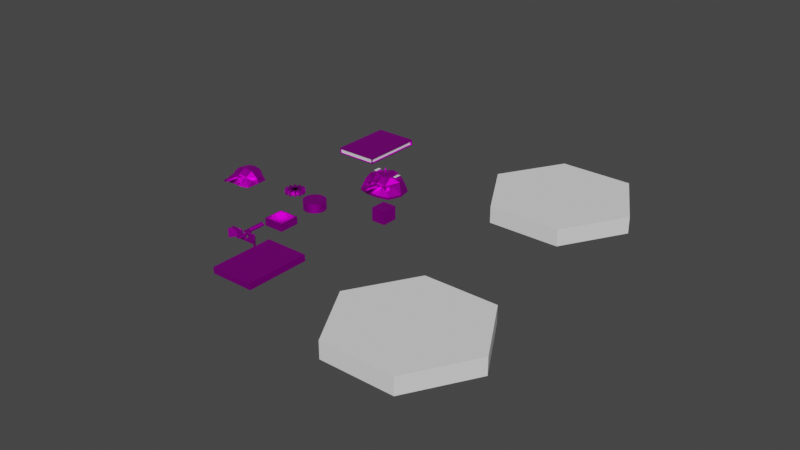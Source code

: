 # Source: Units.blend  (saved by Blender 2.92.15; exported with 4.5.12 LTS)
import bpy
from mathutils import Matrix  # noqa: F401  (used for matrix-valued properties, if any)

bpy.ops.wm.read_factory_settings(use_empty=True)
scene = bpy.context.scene
scene.name = 'Scene'

# ---- images (referenced by path relative to the original .blend; pixels are not part of the script)
import os
ASSET_DIR = os.environ.get("B2B_ASSET_DIR", "")  # directory of the original .blend (textures are referenced by path, not embedded)
HERE = os.path.dirname(os.path.abspath(__file__))  # packed textures are extracted next to this script under _unpacked/

def load_image(name, relpath, width, height, colorspace="sRGB"):
    """Load a texture the original file referenced (path relative to the .blend, or extracted next to this script)."""
    p = next((c for c in (os.path.join(HERE, relpath), os.path.join(ASSET_DIR, relpath)) if relpath and os.path.exists(c)), "")
    if p:
        img = bpy.data.images.load(p, check_existing=True)
        img.name = name
    else:  # same state as the original file: an image datablock whose file is absent (Cycles renders it pink)
        img = bpy.data.images.new(name, width, height)
        img.source = "FILE"
        img.filepath = "//" + (relpath or name)
    img.colorspace_settings.name = colorspace
    return img
img_paletteunits_png_001 = load_image('PaletteUnits.png.001', 'PaletteUnits.png', 1024, 1024, 'sRGB')

# ---- materials (node trees are filled in below, after node groups)
mat_unitframematerial = bpy.data.materials.new('UnitFrameMaterial')
mat_unitframematerial.use_transparent_shadow = False
mat_unitframematerial.diffuse_color = (0.504, 0.3763, 0.4939, 1.0)
mat_playercolor = bpy.data.materials.new('PlayerColor')
mat_playercolor.use_transparent_shadow = False

# ---- material node trees
mat_unitframematerial.use_nodes = True; mat_unitframematerial.node_tree.nodes.clear()
_N = mat_unitframematerial.node_tree.nodes; _L = mat_unitframematerial.node_tree.links
n0 = _N.new('ShaderNodeBsdfPrincipled'); n0.name = 'Principled BSDF'; n0.location = (10, 300)
n0.distribution = 'GGX'
n0.subsurface_method = 'BURLEY'
n0.inputs[1].default_value = 1.0
n0.inputs[3].default_value = 1.45
n0.inputs[27].default_value = (0.0, 0.0, 0.0, 1.0)
n0.inputs[28].default_value = 1.0
n1 = _N.new('ShaderNodeOutputMaterial'); n1.name = 'Material Output'; n1.location = (300, 300)
n2 = _N.new('ShaderNodeTexImage'); n2.name = 'Image Texture'; n2.location = (-288, 135)
n2.image = img_paletteunits_png_001
n2.interpolation = 'Closest'
_L.new(n0.outputs[0], n1.inputs[0])
_L.new(n2.outputs[0], n0.inputs[0])
n1.is_active_output = True
mat_playercolor.use_nodes = True; mat_playercolor.node_tree.nodes.clear()
_N = mat_playercolor.node_tree.nodes; _L = mat_playercolor.node_tree.links
n0 = _N.new('ShaderNodeBsdfPrincipled'); n0.name = 'Principled BSDF'; n0.location = (10, 300)
n0.distribution = 'GGX'
n0.subsurface_method = 'BURLEY'
n0.inputs[3].default_value = 1.45
n0.inputs[27].default_value = (0.0, 0.0, 0.0, 1.0)
n0.inputs[28].default_value = 1.0
n1 = _N.new('ShaderNodeOutputMaterial'); n1.name = 'Material Output'; n1.location = (300, 300)
_L.new(n0.outputs[0], n1.inputs[0])
n1.is_active_output = True

# ---- world
world_world = bpy.data.worlds.new('World'); scene.world = world_world
world_world.use_nodes = True; world_world.node_tree.nodes.clear()
_N = world_world.node_tree.nodes; _L = world_world.node_tree.links
n0 = _N.new('ShaderNodeOutputWorld'); n0.name = 'World Output'; n0.location = (300, 300)
n1 = _N.new('ShaderNodeBackground'); n1.name = 'Background'; n1.location = (10, 300)
n1.inputs[0].default_value = (0.05088, 0.05088, 0.05088, 1.0)
_L.new(n1.outputs[0], n0.inputs[0])
n0.is_active_output = True
world_world.color = (0.05088, 0.05088, 0.05088)
world_world.use_sun_shadow = False
world_world.sun_shadow_jitter_overblur = 0.0

# ---- meshes
me_cube = bpy.data.meshes.new('Cube')
me_cube.from_pydata([(-0.1427, -0.142, 0.0), (-0.1285, -0.1259, 0.1073), (-0.1427, 0.142, 0.0), (-0.1285, 0.1259, 0.1073), (0.1427, -0.142, 0.0), (0.1285, -0.1259, 0.1073), (0.1427, 0.142, 0.0), (0.1285, 0.1259, 0.1073), (-0.1427, -0.142, 0.1073), (-0.1427, 0.142, 0.1073), (0.1427, 0.142, 0.1073), (0.1427, -0.142, 0.1073), (-0.1285, -0.1259, 0.02468), (-0.1285, 0.1259, 0.02468), (0.1285, 0.1259, 0.02468), (0.1285, -0.1259, 0.02468)], [], [(0, 8, 9, 2), (2, 9, 10, 6), (6, 10, 11, 4), (4, 11, 8, 0), (2, 6, 4, 0), (1, 5, 15, 12), (1, 3, 9, 8), (3, 7, 10, 9), (7, 5, 11, 10), (5, 1, 8, 11), (14, 13, 12, 15), (7, 3, 13, 14), (5, 7, 14, 15), (3, 1, 12, 13)])
_uv = me_cube.uv_layers.new(name='UVMap')
_uv.uv.foreach_set('vector', [0.3197, 0.9079, 0.3176, 0.9079, 0.3176, 0.9165, 0.3197, 0.9165, 0.3176, 0.9208, 0.3176, 0.9187, 0.309, 0.9187, 0.309, 0.9208, 0.3111, 0.91, 0.309, 0.91, 0.309, 0.9186, 0.3111, 0.9186, 0.3176, 0.91, 0.3176, 0.9079, 0.309, 0.9079, 0.309, 0.91, 0.3089, 0.9079, 0.3004, 0.9079, 0.3004, 0.9165, 0.3089, 0.9165, 0.3133, 0.9186, 0.3133, 0.91, 0.3111, 0.91, 0.3111, 0.9186, 0.309, 0.9229, 0.3176, 0.9229, 0.3176, 0.9208, 0.309, 0.9208, 0.3154, 0.9186, 0.3154, 0.91, 0.3133, 0.91, 0.3133, 0.9186, 0.309, 0.9251, 0.3176, 0.9251, 0.3176, 0.923, 0.309, 0.923, 0.3176, 0.9186, 0.3176, 0.91, 0.3155, 0.91, 0.3155, 0.9186, 0.3089, 0.9165, 0.3004, 0.9165, 0.3004, 0.9251, 0.3089, 0.9251, 0.3004, 0.9273, 0.3089, 0.9273, 0.3089, 0.9251, 0.3004, 0.9251, 0.3197, 0.9251, 0.3197, 0.9165, 0.3176, 0.9165, 0.3176, 0.9251, 0.309, 0.9273, 0.3176, 0.9273, 0.3176, 0.9251, 0.309, 0.9251])
me_cube.materials.append(mat_unitframematerial)
me_cube.use_remesh_fix_poles = True
me_cube.use_remesh_preserve_attributes = False
me_cube.use_mirror_vertex_groups = False
me_cube.update()
me_gear = bpy.data.meshes.new('Gear')
me_gear.from_pydata([(-0.1012, 0.007566, 0.0004301), (-0.1004, -0.005487, 0.0004301), (-0.09784, -0.01832, 0.0004301), (-0.09364, -0.0307, 0.0004301), (-0.05125, 0.007566, 0.0004301), (-0.05082, 0.00104, 0.0004301), (-0.04954, -0.005375, 0.0004301), (-0.04744, -0.01157, 0.0004301), (0.04832, 0.01409, 0.0004301), (0.04705, 0.02051, 0.0004301), (0.04495, 0.0267, 0.0004301), (0.1298, 0.0567, 0.0004301), (0.134, 0.0438, 0.0004301), (0.1369, 0.03056, 0.0004301), (-0.1012, 0.007566, 0.06043), (-0.1004, -0.005487, 0.06043), (-0.09784, -0.01832, 0.06043), (-0.09364, -0.0307, 0.06043), (-0.05125, 0.007566, 0.06043), (-0.05082, 0.00104, 0.06043), (-0.04954, -0.005375, 0.06043), (-0.04744, -0.01157, 0.06043), (0.04832, 0.01409, 0.06043), (0.04705, 0.02051, 0.06043), (0.04495, 0.0267, 0.06043), (0.1298, 0.0567, 0.06043), (0.134, 0.0438, 0.06043), (0.1369, 0.03056, 0.06043), (-0.08785, -0.04243, 0.0004301), (-0.08058, -0.05331, 0.0004301), (-0.07196, -0.06314, 0.0004301), (-0.06212, -0.07177, 0.0004301), (-0.04455, -0.01743, 0.0004301), (-0.04092, -0.02287, 0.0004301), (-0.0366, -0.02779, 0.0004301), (-0.03169, -0.0321, 0.0004301), (0.03842, 0.038, 0.0004301), (0.03411, 0.04292, 0.0004301), (0.02919, 0.04723, 0.0004301), (0.08772, 0.1157, 0.0004301), (0.09775, 0.1066, 0.0004301), (0.1068, 0.09653, 0.0004301), (-0.08785, -0.04243, 0.06043), (-0.08058, -0.05331, 0.06043), (-0.07196, -0.06314, 0.06043), (-0.06212, -0.07177, 0.06043), (-0.04455, -0.01743, 0.06043), (-0.04092, -0.02287, 0.06043), (-0.0366, -0.02779, 0.06043), (-0.03169, -0.0321, 0.06043), (0.03842, 0.038, 0.06043), (0.03411, 0.04292, 0.06043), (0.02919, 0.04723, 0.06043), (0.08772, 0.1157, 0.06043), (0.09775, 0.1066, 0.06043), (0.1068, 0.09653, 0.06043), (-0.05125, -0.07904, 0.0004301), (-0.03952, -0.08482, 0.0004301), (-0.02713, -0.08903, 0.0004301), (-0.0143, -0.09158, 0.0004301), (-0.02625, -0.03574, 0.0004301), (-0.02038, -0.03863, 0.0004301), (-0.01419, -0.04073, 0.0004301), (-0.007774, -0.04201, 0.0004301), (0.01789, 0.05376, 0.0004301), (0.01169, 0.05586, 0.0004301), (0.005278, 0.05714, 0.0004301), (0.02175, 0.1457, 0.0004301), (0.03499, 0.1428, 0.0004301), (0.04788, 0.1387, 0.0004301), (-0.05125, -0.07904, 0.06043), (-0.03952, -0.08482, 0.06043), (-0.02713, -0.08903, 0.06043), (-0.0143, -0.09158, 0.06043), (-0.02625, -0.03574, 0.06043), (-0.02038, -0.03863, 0.06043), (-0.01419, -0.04073, 0.06043), (-0.007774, -0.04201, 0.06043), (0.01789, 0.05376, 0.06043), (0.01169, 0.05586, 0.06043), (0.005278, 0.05714, 0.06043), (0.02175, 0.1457, 0.06043), (0.03499, 0.1428, 0.06043), (0.04788, 0.1387, 0.06043), (-0.001248, -0.09243, 0.0004301), (0.0118, -0.09158, 0.0004301), (0.02463, -0.08903, 0.0004301), (0.03702, -0.08482, 0.0004301), (-0.001248, -0.04243, 0.0004301), (0.005278, -0.04201, 0.0004301), (0.01169, -0.04073, 0.0004301), (0.01789, -0.03863, 0.0004301), (-0.007774, 0.05714, 0.0004301), (-0.01419, 0.05586, 0.0004301), (-0.02038, 0.05376, 0.0004301), (-0.05038, 0.1387, 0.0004301), (-0.03748, 0.1428, 0.0004301), (-0.02425, 0.1457, 0.0004301), (-0.001248, -0.09243, 0.06043), (0.0118, -0.09158, 0.06043), (0.02463, -0.08903, 0.06043), (0.03702, -0.08482, 0.06043), (-0.001248, -0.04243, 0.06043), (0.005278, -0.04201, 0.06043), (0.01169, -0.04073, 0.06043), (0.01789, -0.03863, 0.06043), (-0.007774, 0.05714, 0.06043), (-0.01419, 0.05586, 0.06043), (-0.02038, 0.05376, 0.06043), (-0.05038, 0.1387, 0.06043), (-0.03748, 0.1428, 0.06043), (-0.02425, 0.1457, 0.06043), (0.04875, -0.07904, 0.0004301), (0.05963, -0.07177, 0.0004301), (0.06946, -0.06314, 0.0004301), (0.07809, -0.05331, 0.0004301), (0.02375, -0.03574, 0.0004301), (0.02919, -0.0321, 0.0004301), (0.03411, -0.02779, 0.0004301), (0.03842, -0.02287, 0.0004301), (-0.03169, 0.04723, 0.0004301), (-0.0366, 0.04292, 0.0004301), (-0.04092, 0.038, 0.0004301), (-0.1093, 0.09653, 0.0004301), (-0.1002, 0.1066, 0.0004301), (-0.09021, 0.1157, 0.0004301), (0.04875, -0.07904, 0.06043), (0.05963, -0.07177, 0.06043), (0.06946, -0.06314, 0.06043), (0.07809, -0.05331, 0.06043), (0.02375, -0.03574, 0.06043), (0.02919, -0.0321, 0.06043), (0.03411, -0.02779, 0.06043), (0.03842, -0.02287, 0.06043), (-0.03169, 0.04723, 0.06043), (-0.0366, 0.04292, 0.06043), (-0.04092, 0.038, 0.06043), (-0.1093, 0.09653, 0.06043), (-0.1002, 0.1066, 0.06043), (-0.09021, 0.1157, 0.06043), (0.08535, -0.04243, 0.0004301), (0.09114, -0.0307, 0.0004301), (0.09534, -0.01832, 0.0004301), (0.0979, -0.005487, 0.0004301), (0.04205, -0.01743, 0.0004301), (0.04495, -0.01157, 0.0004301), (0.04705, -0.005375, 0.0004301), (0.04832, 0.00104, 0.0004301), (-0.04744, 0.0267, 0.0004301), (-0.04954, 0.02051, 0.0004301), (-0.05082, 0.01409, 0.0004301), (-0.1393, 0.03056, 0.0004301), (-0.1365, 0.0438, 0.0004301), (-0.1323, 0.0567, 0.0004301), (0.08535, -0.04243, 0.06043), (0.09114, -0.0307, 0.06043), (0.09534, -0.01832, 0.06043), (0.0979, -0.005487, 0.06043), (0.04205, -0.01743, 0.06043), (0.04495, -0.01157, 0.06043), (0.04705, -0.005375, 0.06043), (0.04832, 0.00104, 0.06043), (-0.04744, 0.0267, 0.06043), (-0.04954, 0.02051, 0.06043), (-0.05082, 0.01409, 0.06043), (-0.1393, 0.03056, 0.06043), (-0.1365, 0.0438, 0.06043), (-0.1323, 0.0567, 0.06043), (0.09875, 0.007566, 0.0004301), (0.0979, 0.02062, 0.0004301), (0.09534, 0.03345, 0.0004301), (0.09114, 0.04583, 0.0004301), (0.04875, 0.007566, 0.0004301), (0.04832, 0.01409, 0.0004301), (0.04705, 0.02051, 0.0004301), (0.04495, 0.0267, 0.0004301), (-0.05082, 0.00104, 0.0004301), (-0.04954, -0.005375, 0.0004301), (-0.04744, -0.01157, 0.0004301), (-0.1323, -0.04157, 0.0004301), (-0.1365, -0.02867, 0.0004301), (-0.1393, -0.01543, 0.0004301), (0.09875, 0.007566, 0.06043), (0.0979, 0.02062, 0.06043), (0.09534, 0.03345, 0.06043), (0.09114, 0.04583, 0.06043), (0.04875, 0.007566, 0.06043), (0.04832, 0.01409, 0.06043), (0.04705, 0.02051, 0.06043), (0.04495, 0.0267, 0.06043), (-0.05082, 0.00104, 0.06043), (-0.04954, -0.005375, 0.06043), (-0.04744, -0.01157, 0.06043), (-0.1323, -0.04157, 0.06043), (-0.1365, -0.02867, 0.06043), (-0.1393, -0.01543, 0.06043), (0.08535, 0.05757, 0.0004301), (0.07809, 0.06844, 0.0004301), (0.06946, 0.07828, 0.0004301), (0.05963, 0.0869, 0.0004301), (0.04205, 0.03257, 0.0004301), (0.03842, 0.038, 0.0004301), (0.03411, 0.04292, 0.0004301), (0.02919, 0.04723, 0.0004301), (-0.04092, -0.02287, 0.0004301), (-0.0366, -0.02779, 0.0004301), (-0.03169, -0.0321, 0.0004301), (-0.09021, -0.1005, 0.0004301), (-0.1002, -0.09143, 0.0004301), (-0.1093, -0.0814, 0.0004301), (0.08535, 0.05757, 0.06043), (0.07809, 0.06844, 0.06043), (0.06946, 0.07828, 0.06043), (0.05963, 0.0869, 0.06043), (0.04205, 0.03257, 0.06043), (0.03842, 0.038, 0.06043), (0.03411, 0.04292, 0.06043), (0.02919, 0.04723, 0.06043), (-0.04092, -0.02287, 0.06043), (-0.0366, -0.02779, 0.06043), (-0.03169, -0.0321, 0.06043), (-0.09021, -0.1005, 0.06043), (-0.1002, -0.09143, 0.06043), (-0.1093, -0.0814, 0.06043), (0.04875, 0.09417, 0.0004301), (0.03702, 0.09995, 0.0004301), (0.02463, 0.1042, 0.0004301), (0.0118, 0.1067, 0.0004301), (0.02375, 0.05087, 0.0004301), (0.01789, 0.05376, 0.0004301), (0.01169, 0.05586, 0.0004301), (0.005278, 0.05714, 0.0004301), (-0.02038, -0.03863, 0.0004301), (-0.01419, -0.04073, 0.0004301), (-0.007774, -0.04201, 0.0004301), (-0.02425, -0.1305, 0.0004301), (-0.03748, -0.1277, 0.0004301), (-0.05038, -0.1235, 0.0004301), (0.04875, 0.09417, 0.06043), (0.03702, 0.09995, 0.06043), (0.02463, 0.1042, 0.06043), (0.0118, 0.1067, 0.06043), (0.02375, 0.05087, 0.06043), (0.01789, 0.05376, 0.06043), (0.01169, 0.05586, 0.06043), (0.005278, 0.05714, 0.06043), (-0.02038, -0.03863, 0.06043), (-0.01419, -0.04073, 0.06043), (-0.007774, -0.04201, 0.06043), (-0.02425, -0.1305, 0.06043), (-0.03748, -0.1277, 0.06043), (-0.05038, -0.1235, 0.06043), (-0.001248, 0.1076, 0.0004301), (-0.0143, 0.1067, 0.0004301), (-0.02713, 0.1042, 0.0004301), (-0.03952, 0.09995, 0.0004301), (-0.001248, 0.05757, 0.0004301), (-0.007774, 0.05714, 0.0004301), (-0.01419, 0.05586, 0.0004301), (-0.02038, 0.05376, 0.0004301), (0.005278, -0.04201, 0.0004301), (0.01169, -0.04073, 0.0004301), (0.01789, -0.03863, 0.0004301), (0.04788, -0.1235, 0.0004301), (0.03499, -0.1277, 0.0004301), (0.02175, -0.1305, 0.0004301), (-0.001248, 0.1076, 0.06043), (-0.0143, 0.1067, 0.06043), (-0.02713, 0.1042, 0.06043), (-0.03952, 0.09995, 0.06043), (-0.001248, 0.05757, 0.06043), (-0.007774, 0.05714, 0.06043), (-0.01419, 0.05586, 0.06043), (-0.02038, 0.05376, 0.06043), (0.005278, -0.04201, 0.06043), (0.01169, -0.04073, 0.06043), (0.01789, -0.03863, 0.06043), (0.04788, -0.1235, 0.06043), (0.03499, -0.1277, 0.06043), (0.02175, -0.1305, 0.06043), (-0.05125, 0.09417, 0.0004301), (-0.06212, 0.0869, 0.0004301), (-0.07196, 0.07828, 0.0004301), (-0.08058, 0.06844, 0.0004301), (-0.02625, 0.05087, 0.0004301), (-0.03169, 0.04723, 0.0004301), (-0.0366, 0.04292, 0.0004301), (-0.04092, 0.038, 0.0004301), (0.02919, -0.0321, 0.0004301), (0.03411, -0.02779, 0.0004301), (0.03842, -0.02287, 0.0004301), (0.1068, -0.0814, 0.0004301), (0.09775, -0.09143, 0.0004301), (0.08772, -0.1005, 0.0004301), (-0.05125, 0.09417, 0.06043), (-0.06212, 0.0869, 0.06043), (-0.07196, 0.07828, 0.06043), (-0.08058, 0.06844, 0.06043), (-0.02625, 0.05087, 0.06043), (-0.03169, 0.04723, 0.06043), (-0.0366, 0.04292, 0.06043), (-0.04092, 0.038, 0.06043), (0.02919, -0.0321, 0.06043), (0.03411, -0.02779, 0.06043), (0.03842, -0.02287, 0.06043), (0.1068, -0.0814, 0.06043), (0.09775, -0.09143, 0.06043), (0.08772, -0.1005, 0.06043), (-0.08785, 0.05757, 0.0004301), (-0.09364, 0.04583, 0.0004301), (-0.09784, 0.03345, 0.0004301), (-0.1004, 0.02062, 0.0004301), (-0.04455, 0.03257, 0.0004301), (-0.04744, 0.0267, 0.0004301), (-0.04954, 0.02051, 0.0004301), (-0.05082, 0.01409, 0.0004301), (0.04495, -0.01157, 0.0004301), (0.04705, -0.005375, 0.0004301), (0.04832, 0.00104, 0.0004301), (0.1369, -0.01543, 0.0004301), (0.134, -0.02867, 0.0004301), (0.1298, -0.04157, 0.0004301), (-0.08785, 0.05757, 0.06043), (-0.09364, 0.04583, 0.06043), (-0.09784, 0.03345, 0.06043), (-0.1004, 0.02062, 0.06043), (-0.04455, 0.03257, 0.06043), (-0.04744, 0.0267, 0.06043), (-0.04954, 0.02051, 0.06043), (-0.05082, 0.01409, 0.06043), (0.04495, -0.01157, 0.06043), (0.04705, -0.005375, 0.06043), (0.04832, 0.00104, 0.06043), (0.1369, -0.01543, 0.06043), (0.134, -0.02867, 0.06043), (0.1298, -0.04157, 0.06043)], [], [(4, 0, 1, 5), (5, 1, 2, 6), (6, 2, 3, 7), (8, 5, 6, 9), (9, 6, 7, 10), (11, 8, 9, 12), (12, 9, 10, 13), (14, 18, 19, 15), (15, 19, 20, 16), (16, 20, 21, 17), (19, 22, 23, 20), (20, 23, 24, 21), (22, 25, 26, 23), (23, 26, 27, 24), (18, 4, 5, 19), (19, 5, 8, 22), (22, 8, 11, 25), (25, 11, 12, 26), (26, 12, 13, 27), (27, 13, 10, 24), (24, 10, 7, 21), (32, 28, 29, 33), (33, 29, 30, 34), (34, 30, 31, 35), (36, 33, 34, 37), (37, 34, 35, 38), (39, 36, 37, 40), (40, 37, 38, 41), (42, 46, 47, 43), (43, 47, 48, 44), (44, 48, 49, 45), (47, 50, 51, 48), (48, 51, 52, 49), (50, 53, 54, 51), (51, 54, 55, 52), (46, 32, 33, 47), (47, 33, 36, 50), (50, 36, 39, 53), (53, 39, 40, 54), (54, 40, 41, 55), (55, 41, 38, 52), (52, 38, 35, 49), (3, 28, 32, 7), (7, 32, 46, 21), (21, 46, 42, 17), (60, 56, 57, 61), (61, 57, 58, 62), (62, 58, 59, 63), (64, 61, 62, 65), (65, 62, 63, 66), (67, 64, 65, 68), (68, 65, 66, 69), (70, 74, 75, 71), (71, 75, 76, 72), (72, 76, 77, 73), (75, 78, 79, 76), (76, 79, 80, 77), (78, 81, 82, 79), (79, 82, 83, 80), (74, 60, 61, 75), (75, 61, 64, 78), (78, 64, 67, 81), (81, 67, 68, 82), (82, 68, 69, 83), (83, 69, 66, 80), (80, 66, 63, 77), (31, 56, 60, 35), (35, 60, 74, 49), (49, 74, 70, 45), (88, 84, 85, 89), (89, 85, 86, 90), (90, 86, 87, 91), (92, 89, 90, 93), (93, 90, 91, 94), (95, 92, 93, 96), (96, 93, 94, 97), (98, 102, 103, 99), (99, 103, 104, 100), (100, 104, 105, 101), (103, 106, 107, 104), (104, 107, 108, 105), (106, 109, 110, 107), (107, 110, 111, 108), (102, 88, 89, 103), (103, 89, 92, 106), (106, 92, 95, 109), (109, 95, 96, 110), (110, 96, 97, 111), (111, 97, 94, 108), (108, 94, 91, 105), (59, 84, 88, 63), (63, 88, 102, 77), (77, 102, 98, 73), (116, 112, 113, 117), (117, 113, 114, 118), (118, 114, 115, 119), (120, 117, 118, 121), (121, 118, 119, 122), (123, 120, 121, 124), (124, 121, 122, 125), (126, 130, 131, 127), (127, 131, 132, 128), (128, 132, 133, 129), (131, 134, 135, 132), (132, 135, 136, 133), (134, 137, 138, 135), (135, 138, 139, 136), (130, 116, 117, 131), (131, 117, 120, 134), (134, 120, 123, 137), (137, 123, 124, 138), (138, 124, 125, 139), (139, 125, 122, 136), (136, 122, 119, 133), (87, 112, 116, 91), (91, 116, 130, 105), (105, 130, 126, 101), (144, 140, 141, 145), (145, 141, 142, 146), (146, 142, 143, 147), (148, 145, 146, 149), (149, 146, 147, 150), (151, 148, 149, 152), (152, 149, 150, 153), (154, 158, 159, 155), (155, 159, 160, 156), (156, 160, 161, 157), (159, 162, 163, 160), (160, 163, 164, 161), (162, 165, 166, 163), (163, 166, 167, 164), (158, 144, 145, 159), (159, 145, 148, 162), (162, 148, 151, 165), (165, 151, 152, 166), (166, 152, 153, 167), (167, 153, 150, 164), (164, 150, 147, 161), (115, 140, 144, 119), (119, 144, 158, 133), (133, 158, 154, 129), (172, 168, 169, 173), (173, 169, 170, 174), (174, 170, 171, 175), (176, 173, 174, 177), (177, 174, 175, 178), (179, 176, 177, 180), (180, 177, 178, 181), (182, 186, 187, 183), (183, 187, 188, 184), (184, 188, 189, 185), (187, 190, 191, 188), (188, 191, 192, 189), (190, 193, 194, 191), (191, 194, 195, 192), (186, 172, 173, 187), (187, 173, 176, 190), (190, 176, 179, 193), (193, 179, 180, 194), (194, 180, 181, 195), (195, 181, 178, 192), (192, 178, 175, 189), (143, 168, 172, 147), (147, 172, 186, 161), (161, 186, 182, 157), (200, 196, 197, 201), (201, 197, 198, 202), (202, 198, 199, 203), (204, 201, 202, 205), (205, 202, 203, 206), (207, 204, 205, 208), (208, 205, 206, 209), (210, 214, 215, 211), (211, 215, 216, 212), (212, 216, 217, 213), (215, 218, 219, 216), (216, 219, 220, 217), (218, 221, 222, 219), (219, 222, 223, 220), (214, 200, 201, 215), (215, 201, 204, 218), (218, 204, 207, 221), (221, 207, 208, 222), (222, 208, 209, 223), (223, 209, 206, 220), (220, 206, 203, 217), (171, 196, 200, 175), (175, 200, 214, 189), (189, 214, 210, 185), (228, 224, 225, 229), (229, 225, 226, 230), (230, 226, 227, 231), (232, 229, 230, 233), (233, 230, 231, 234), (235, 232, 233, 236), (236, 233, 234, 237), (238, 242, 243, 239), (239, 243, 244, 240), (240, 244, 245, 241), (243, 246, 247, 244), (244, 247, 248, 245), (246, 249, 250, 247), (247, 250, 251, 248), (242, 228, 229, 243), (243, 229, 232, 246), (246, 232, 235, 249), (249, 235, 236, 250), (250, 236, 237, 251), (251, 237, 234, 248), (248, 234, 231, 245), (199, 224, 228, 203), (203, 228, 242, 217), (217, 242, 238, 213), (256, 252, 253, 257), (257, 253, 254, 258), (258, 254, 255, 259), (260, 257, 258, 261), (261, 258, 259, 262), (263, 260, 261, 264), (264, 261, 262, 265), (266, 270, 271, 267), (267, 271, 272, 268), (268, 272, 273, 269), (271, 274, 275, 272), (272, 275, 276, 273), (274, 277, 278, 275), (275, 278, 279, 276), (270, 256, 257, 271), (271, 257, 260, 274), (274, 260, 263, 277), (277, 263, 264, 278), (278, 264, 265, 279), (279, 265, 262, 276), (276, 262, 259, 273), (227, 252, 256, 231), (231, 256, 270, 245), (245, 270, 266, 241), (284, 280, 281, 285), (285, 281, 282, 286), (286, 282, 283, 287), (288, 285, 286, 289), (289, 286, 287, 290), (291, 288, 289, 292), (292, 289, 290, 293), (294, 298, 299, 295), (295, 299, 300, 296), (296, 300, 301, 297), (299, 302, 303, 300), (300, 303, 304, 301), (302, 305, 306, 303), (303, 306, 307, 304), (298, 284, 285, 299), (299, 285, 288, 302), (302, 288, 291, 305), (305, 291, 292, 306), (306, 292, 293, 307), (307, 293, 290, 304), (304, 290, 287, 301), (255, 280, 284, 259), (259, 284, 298, 273), (273, 298, 294, 269), (312, 308, 309, 313), (313, 309, 310, 314), (314, 310, 311, 315), (316, 313, 314, 317), (317, 314, 315, 318), (319, 316, 317, 320), (320, 317, 318, 321), (322, 326, 327, 323), (323, 327, 328, 324), (324, 328, 329, 325), (327, 330, 331, 328), (328, 331, 332, 329), (330, 333, 334, 331), (331, 334, 335, 332), (326, 312, 313, 327), (327, 313, 316, 330), (330, 316, 319, 333), (333, 319, 320, 334), (334, 320, 321, 335), (335, 321, 318, 332), (332, 318, 315, 329), (283, 308, 312, 287), (287, 312, 326, 301), (301, 326, 322, 297), (311, 0, 4, 315), (315, 4, 18, 329), (329, 18, 14, 325)])
_uv = me_gear.uv_layers.new(name='UVMap')
_uv.uv.foreach_set('vector', [0.311, 0.9006, 0.311, 0.898, 0.3104, 0.898, 0.3105, 0.9006, 0.3104, 0.9006, 0.3104, 0.898, 0.3098, 0.898, 0.3098, 0.9007, 0.3124, 0.9006, 0.3124, 0.898, 0.3118, 0.898, 0.3118, 0.9006, 0.3518, 0.9167, 0.3518, 0.9114, 0.3515, 0.9114, 0.3516, 0.9167, 0.3235, 0.9399, 0.3289, 0.9399, 0.3289, 0.9397, 0.3235, 0.9397, 0.3457, 0.9222, 0.3457, 0.9169, 0.3451, 0.9169, 0.3452, 0.9222, 0.3235, 0.9338, 0.3288, 0.9338, 0.3288, 0.9332, 0.3235, 0.9332, 0.3117, 0.9006, 0.3117, 0.898, 0.3111, 0.898, 0.3111, 0.9006, 0.3083, 0.9007, 0.3083, 0.898, 0.3077, 0.898, 0.3077, 0.9007, 0.3077, 0.9007, 0.3076, 0.898, 0.3071, 0.898, 0.3071, 0.9007, 0.3517, 0.9005, 0.3517, 0.8951, 0.3515, 0.8951, 0.3515, 0.9005, 0.3072, 0.94, 0.3126, 0.94, 0.3126, 0.9397, 0.3072, 0.9398, 0.3458, 0.9331, 0.3458, 0.9277, 0.3452, 0.9277, 0.3452, 0.9331, 0.3398, 0.9338, 0.3451, 0.9337, 0.3451, 0.9331, 0.3398, 0.9332, 0.3515, 0.9222, 0.3515, 0.9168, 0.3512, 0.9168, 0.3513, 0.9222, 0.3125, 0.9116, 0.3071, 0.9116, 0.3071, 0.9169, 0.3125, 0.9169, 0.3287, 0.8952, 0.3233, 0.8953, 0.3233, 0.9006, 0.3287, 0.9006, 0.3235, 0.9352, 0.3288, 0.9352, 0.3288, 0.9346, 0.3235, 0.9346, 0.3471, 0.9331, 0.3471, 0.9277, 0.3465, 0.9277, 0.3466, 0.9331, 0.3233, 0.9115, 0.318, 0.9116, 0.318, 0.9169, 0.3233, 0.9169, 0.3287, 0.9061, 0.3234, 0.9061, 0.3234, 0.9114, 0.3287, 0.9114, 0.3097, 0.9007, 0.3097, 0.898, 0.3091, 0.898, 0.3091, 0.9007, 0.309, 0.9007, 0.309, 0.898, 0.3084, 0.898, 0.3084, 0.9007, 0.311, 0.8979, 0.311, 0.8953, 0.3104, 0.8953, 0.3104, 0.8979, 0.3398, 0.9392, 0.3451, 0.9392, 0.3451, 0.9389, 0.3398, 0.9389, 0.3512, 0.9222, 0.3511, 0.9168, 0.3509, 0.9168, 0.3509, 0.9222, 0.3398, 0.9358, 0.3451, 0.9358, 0.3451, 0.9352, 0.3398, 0.9352, 0.3491, 0.9168, 0.3491, 0.9114, 0.3485, 0.9114, 0.3485, 0.9168, 0.3104, 0.8979, 0.3103, 0.8953, 0.3098, 0.8953, 0.3098, 0.8979, 0.3124, 0.8979, 0.3124, 0.8953, 0.3118, 0.8953, 0.3118, 0.8979, 0.3117, 0.8979, 0.3117, 0.8953, 0.3111, 0.8953, 0.3111, 0.8979, 0.3398, 0.9388, 0.3451, 0.9388, 0.3451, 0.9386, 0.3398, 0.9386, 0.3508, 0.9222, 0.3508, 0.9168, 0.3506, 0.9168, 0.3506, 0.9222, 0.3235, 0.9372, 0.3288, 0.9372, 0.3288, 0.9366, 0.3235, 0.9366, 0.3499, 0.933, 0.3498, 0.9277, 0.3492, 0.9277, 0.3493, 0.933, 0.3344, 0.9385, 0.3397, 0.9385, 0.3397, 0.9383, 0.3344, 0.9383, 0.3342, 0.9169, 0.3288, 0.9169, 0.3289, 0.9223, 0.3342, 0.9223, 0.3395, 0.8952, 0.3342, 0.8952, 0.3342, 0.9005, 0.3395, 0.9005, 0.3505, 0.9276, 0.3505, 0.9223, 0.3499, 0.9223, 0.3499, 0.9276, 0.3181, 0.9386, 0.3234, 0.9386, 0.3234, 0.938, 0.3181, 0.938, 0.3179, 0.9224, 0.3126, 0.9224, 0.3126, 0.9278, 0.3179, 0.9278, 0.3234, 0.9224, 0.318, 0.9224, 0.318, 0.9278, 0.3234, 0.9277, 0.3083, 0.8953, 0.3077, 0.8953, 0.3077, 0.8979, 0.3083, 0.8979, 0.3518, 0.906, 0.3515, 0.906, 0.3515, 0.9113, 0.3518, 0.9113, 0.3076, 0.8953, 0.307, 0.8953, 0.3071, 0.898, 0.3076, 0.8979, 0.3097, 0.8979, 0.3097, 0.8953, 0.3091, 0.8953, 0.3091, 0.8979, 0.309, 0.8979, 0.309, 0.8953, 0.3084, 0.8953, 0.3084, 0.8979, 0.3112, 0.9332, 0.3112, 0.9306, 0.3106, 0.9306, 0.3106, 0.9332, 0.3289, 0.9382, 0.3343, 0.9382, 0.3343, 0.9379, 0.3289, 0.938, 0.3489, 0.9385, 0.3488, 0.9331, 0.3486, 0.9331, 0.3486, 0.9385, 0.3344, 0.9372, 0.3397, 0.9372, 0.3397, 0.9366, 0.3344, 0.9366, 0.3498, 0.9276, 0.3498, 0.9223, 0.3492, 0.9223, 0.3492, 0.9276, 0.3105, 0.9332, 0.3105, 0.9306, 0.3099, 0.9306, 0.3099, 0.9332, 0.3125, 0.9332, 0.3125, 0.9306, 0.3119, 0.9306, 0.312, 0.9332, 0.3119, 0.9332, 0.3119, 0.9306, 0.3113, 0.9306, 0.3113, 0.9332, 0.3072, 0.939, 0.3126, 0.939, 0.3126, 0.9387, 0.3072, 0.9387, 0.3508, 0.9059, 0.3507, 0.9006, 0.3505, 0.9006, 0.3505, 0.9059, 0.3289, 0.9365, 0.3343, 0.9365, 0.3343, 0.9359, 0.3289, 0.9359, 0.3485, 0.933, 0.3485, 0.9277, 0.3479, 0.9277, 0.3479, 0.933, 0.3072, 0.9393, 0.3126, 0.9393, 0.3126, 0.9391, 0.3072, 0.9391, 0.3234, 0.9278, 0.318, 0.9278, 0.3181, 0.9332, 0.3234, 0.9332, 0.345, 0.906, 0.3397, 0.906, 0.3397, 0.9114, 0.345, 0.9114, 0.3485, 0.9222, 0.3484, 0.9169, 0.3478, 0.9169, 0.3479, 0.9222, 0.3289, 0.9358, 0.3343, 0.9358, 0.3343, 0.9352, 0.3289, 0.9353, 0.345, 0.9169, 0.3397, 0.9169, 0.3397, 0.9222, 0.3451, 0.9222, 0.3342, 0.9278, 0.3289, 0.9278, 0.3289, 0.9331, 0.3343, 0.9331, 0.3085, 0.9306, 0.3079, 0.9306, 0.3079, 0.9332, 0.3085, 0.9332, 0.3512, 0.9277, 0.3509, 0.9277, 0.351, 0.933, 0.3512, 0.933, 0.3078, 0.9306, 0.3072, 0.9306, 0.3072, 0.9332, 0.3078, 0.9332, 0.3098, 0.9332, 0.3098, 0.9306, 0.3092, 0.9306, 0.3092, 0.9332, 0.3092, 0.9332, 0.3091, 0.9306, 0.3086, 0.9306, 0.3086, 0.9332, 0.3112, 0.9305, 0.3112, 0.9279, 0.3106, 0.9279, 0.3106, 0.9305, 0.3072, 0.9397, 0.3126, 0.9396, 0.3126, 0.9394, 0.3072, 0.9394, 0.3514, 0.9059, 0.3514, 0.9006, 0.3512, 0.9006, 0.3512, 0.9059, 0.3343, 0.9345, 0.3397, 0.9344, 0.3397, 0.9339, 0.3343, 0.9339, 0.3464, 0.9168, 0.3464, 0.9114, 0.3458, 0.9114, 0.3458, 0.9168, 0.3105, 0.9305, 0.3105, 0.9279, 0.3099, 0.9279, 0.3099, 0.9305, 0.3125, 0.9305, 0.3125, 0.9279, 0.3119, 0.9279, 0.3119, 0.9305, 0.3119, 0.9305, 0.3118, 0.9279, 0.3113, 0.9279, 0.3113, 0.9305, 0.3452, 0.9395, 0.3506, 0.9395, 0.3506, 0.9392, 0.3452, 0.9393, 0.3518, 0.9059, 0.3517, 0.9006, 0.3515, 0.9006, 0.3515, 0.9059, 0.3181, 0.9339, 0.3234, 0.9338, 0.3234, 0.9332, 0.3181, 0.9333, 0.3457, 0.9168, 0.3457, 0.9114, 0.3451, 0.9114, 0.3451, 0.9168, 0.3181, 0.94, 0.3234, 0.9399, 0.3234, 0.9397, 0.3181, 0.9397, 0.3504, 0.906, 0.3451, 0.906, 0.3451, 0.9114, 0.3504, 0.9113, 0.318, 0.9333, 0.3126, 0.9333, 0.3127, 0.9386, 0.318, 0.9386, 0.3458, 0.9276, 0.3457, 0.9223, 0.3452, 0.9223, 0.3452, 0.9276, 0.3289, 0.9338, 0.3343, 0.9338, 0.3343, 0.9332, 0.3289, 0.9332, 0.3504, 0.9006, 0.3451, 0.9006, 0.3451, 0.9059, 0.3504, 0.9059, 0.3125, 0.9333, 0.3072, 0.9333, 0.3072, 0.9387, 0.3126, 0.9386, 0.3085, 0.9279, 0.3079, 0.9279, 0.3079, 0.9305, 0.3085, 0.9305, 0.3515, 0.9277, 0.3513, 0.9277, 0.3513, 0.933, 0.3516, 0.933, 0.3078, 0.9279, 0.3072, 0.9279, 0.3072, 0.9305, 0.3078, 0.9305, 0.3098, 0.9305, 0.3098, 0.9279, 0.3092, 0.9279, 0.3092, 0.9305, 0.3091, 0.9305, 0.3091, 0.9279, 0.3085, 0.9279, 0.3086, 0.9305, 0.3111, 0.9061, 0.3111, 0.9034, 0.3105, 0.9035, 0.3105, 0.9061, 0.3398, 0.9395, 0.3451, 0.9395, 0.3451, 0.9393, 0.3398, 0.9393, 0.3515, 0.9276, 0.3515, 0.9223, 0.3513, 0.9223, 0.3513, 0.9276, 0.3181, 0.9345, 0.3234, 0.9345, 0.3234, 0.9339, 0.3181, 0.9339, 0.3464, 0.9276, 0.3464, 0.9223, 0.3458, 0.9223, 0.3459, 0.9276, 0.3104, 0.9061, 0.3104, 0.9035, 0.3098, 0.9035, 0.3098, 0.9061, 0.3124, 0.9061, 0.3124, 0.9034, 0.3118, 0.9034, 0.3118, 0.9061, 0.3117, 0.9061, 0.3117, 0.9034, 0.3111, 0.9034, 0.3112, 0.9061, 0.3289, 0.9396, 0.3343, 0.9396, 0.3343, 0.9393, 0.3289, 0.9393, 0.3515, 0.9168, 0.3515, 0.9114, 0.3512, 0.9114, 0.3512, 0.9168, 0.3289, 0.9345, 0.3343, 0.9345, 0.3343, 0.9339, 0.3289, 0.9339, 0.3471, 0.9168, 0.347, 0.9114, 0.3465, 0.9114, 0.3465, 0.9168, 0.3181, 0.9396, 0.3234, 0.9396, 0.3234, 0.9394, 0.3181, 0.9394, 0.3504, 0.8951, 0.345, 0.8952, 0.3451, 0.9005, 0.3504, 0.9005, 0.3451, 0.9277, 0.3397, 0.9277, 0.3398, 0.9331, 0.3451, 0.9331, 0.3471, 0.9276, 0.3471, 0.9223, 0.3465, 0.9223, 0.3465, 0.9276, 0.3181, 0.9352, 0.3234, 0.9352, 0.3234, 0.9346, 0.3181, 0.9346, 0.3397, 0.9277, 0.3343, 0.9278, 0.3343, 0.9331, 0.3397, 0.9331, 0.3451, 0.9223, 0.3397, 0.9223, 0.3397, 0.9277, 0.3451, 0.9276, 0.3083, 0.9035, 0.3078, 0.9035, 0.3078, 0.9061, 0.3084, 0.9061, 0.3512, 0.9223, 0.3509, 0.9223, 0.3509, 0.9276, 0.3512, 0.9276, 0.3077, 0.9035, 0.3071, 0.9035, 0.3071, 0.9061, 0.3077, 0.9061, 0.3097, 0.9061, 0.3097, 0.9035, 0.3091, 0.9035, 0.3091, 0.9061, 0.309, 0.9061, 0.309, 0.9035, 0.3084, 0.9035, 0.3084, 0.9061, 0.3111, 0.9034, 0.311, 0.9007, 0.3105, 0.9007, 0.3105, 0.9034, 0.3452, 0.9392, 0.3506, 0.9391, 0.3506, 0.9389, 0.3452, 0.9389, 0.3511, 0.9168, 0.3511, 0.9114, 0.3509, 0.9114, 0.3509, 0.9168, 0.3344, 0.9351, 0.3397, 0.9351, 0.3397, 0.9345, 0.3344, 0.9346, 0.3478, 0.9276, 0.3478, 0.9223, 0.3472, 0.9223, 0.3472, 0.9276, 0.3104, 0.9034, 0.3104, 0.9007, 0.3098, 0.9007, 0.3098, 0.9034, 0.3124, 0.9034, 0.3124, 0.9007, 0.3118, 0.9007, 0.3118, 0.9034, 0.3117, 0.9034, 0.3117, 0.9007, 0.3111, 0.9007, 0.3111, 0.9034, 0.3289, 0.9392, 0.3343, 0.9392, 0.3343, 0.939, 0.3289, 0.939, 0.3511, 0.9059, 0.3511, 0.9006, 0.3508, 0.9006, 0.3508, 0.9059, 0.3181, 0.9359, 0.3234, 0.9359, 0.3234, 0.9353, 0.3181, 0.9353, 0.3484, 0.9168, 0.3484, 0.9114, 0.3478, 0.9114, 0.3478, 0.9168, 0.3181, 0.9393, 0.3234, 0.9393, 0.3234, 0.939, 0.3181, 0.939, 0.3288, 0.9278, 0.3235, 0.9278, 0.3235, 0.9332, 0.3288, 0.9331, 0.345, 0.9114, 0.3397, 0.9115, 0.3397, 0.9168, 0.345, 0.9168, 0.3485, 0.9276, 0.3485, 0.9223, 0.3479, 0.9223, 0.3479, 0.9276, 0.3344, 0.9358, 0.3397, 0.9358, 0.3397, 0.9352, 0.3344, 0.9352, 0.3179, 0.9278, 0.3126, 0.9279, 0.3126, 0.9332, 0.318, 0.9332, 0.345, 0.9006, 0.3396, 0.9006, 0.3397, 0.9059, 0.345, 0.9059, 0.3083, 0.9007, 0.3077, 0.9008, 0.3078, 0.9034, 0.3083, 0.9034, 0.3509, 0.9277, 0.3506, 0.9277, 0.3506, 0.933, 0.3509, 0.933, 0.3077, 0.9008, 0.3071, 0.9008, 0.3071, 0.9034, 0.3077, 0.9034, 0.3097, 0.9034, 0.3097, 0.9007, 0.3091, 0.9007, 0.3091, 0.9034, 0.309, 0.9034, 0.309, 0.9007, 0.3084, 0.9007, 0.3084, 0.9034, 0.3165, 0.9006, 0.3165, 0.898, 0.3159, 0.898, 0.3159, 0.9006, 0.3452, 0.9388, 0.3506, 0.9388, 0.3506, 0.9386, 0.3452, 0.9386, 0.3509, 0.9276, 0.3508, 0.9223, 0.3506, 0.9223, 0.3506, 0.9276, 0.3235, 0.9365, 0.3288, 0.9365, 0.3288, 0.9359, 0.3235, 0.936, 0.3478, 0.9385, 0.3478, 0.9331, 0.3472, 0.9331, 0.3473, 0.9385, 0.3158, 0.9006, 0.3158, 0.898, 0.3152, 0.898, 0.3152, 0.9006, 0.3178, 0.9006, 0.3178, 0.898, 0.3172, 0.898, 0.3172, 0.9006, 0.3172, 0.9006, 0.3171, 0.898, 0.3166, 0.898, 0.3166, 0.9006, 0.3289, 0.9389, 0.3343, 0.9389, 0.3343, 0.9386, 0.3289, 0.9386, 0.3508, 0.9168, 0.3508, 0.9114, 0.3505, 0.9114, 0.3506, 0.9168, 0.3398, 0.9365, 0.3451, 0.9365, 0.3451, 0.9359, 0.3398, 0.9359, 0.3492, 0.933, 0.3492, 0.9277, 0.3486, 0.9277, 0.3486, 0.933, 0.3181, 0.9389, 0.3234, 0.9389, 0.3234, 0.9387, 0.3181, 0.9387, 0.3449, 0.8952, 0.3396, 0.8952, 0.3396, 0.9005, 0.345, 0.9005, 0.3396, 0.9223, 0.3343, 0.9223, 0.3343, 0.9277, 0.3397, 0.9277, 0.3498, 0.9222, 0.3498, 0.9168, 0.3492, 0.9169, 0.3492, 0.9222, 0.3289, 0.9372, 0.3343, 0.9372, 0.3343, 0.9366, 0.3289, 0.9366, 0.3396, 0.9169, 0.3343, 0.9169, 0.3343, 0.9223, 0.3396, 0.9222, 0.3342, 0.9223, 0.3289, 0.9224, 0.3289, 0.9277, 0.3342, 0.9277, 0.3137, 0.898, 0.3132, 0.898, 0.3132, 0.9006, 0.3138, 0.9006, 0.3502, 0.9331, 0.3499, 0.9331, 0.35, 0.9385, 0.3502, 0.9385, 0.3131, 0.898, 0.3125, 0.898, 0.3125, 0.9006, 0.3131, 0.9006, 0.3151, 0.9006, 0.3151, 0.898, 0.3145, 0.898, 0.3145, 0.9006, 0.3144, 0.9006, 0.3144, 0.898, 0.3138, 0.898, 0.3138, 0.9006, 0.3165, 0.8979, 0.3164, 0.8953, 0.3159, 0.8953, 0.3159, 0.8979, 0.3398, 0.9385, 0.3451, 0.9385, 0.3451, 0.9382, 0.3398, 0.9383, 0.3499, 0.9385, 0.3499, 0.9331, 0.3496, 0.9331, 0.3496, 0.9385, 0.3181, 0.9379, 0.3234, 0.9379, 0.3234, 0.9373, 0.3181, 0.9373, 0.3505, 0.9222, 0.3505, 0.9168, 0.3499, 0.9168, 0.3499, 0.9222, 0.3158, 0.8979, 0.3158, 0.8953, 0.3152, 0.8953, 0.3152, 0.8979, 0.3178, 0.8979, 0.3178, 0.8953, 0.3172, 0.8953, 0.3172, 0.8979, 0.3171, 0.8979, 0.3171, 0.8953, 0.3165, 0.8953, 0.3166, 0.8979, 0.3289, 0.9386, 0.3343, 0.9385, 0.3343, 0.9383, 0.3289, 0.9383, 0.3495, 0.9385, 0.3495, 0.9331, 0.3493, 0.9331, 0.3493, 0.9385, 0.3235, 0.9379, 0.3288, 0.9379, 0.3288, 0.9373, 0.3235, 0.9373, 0.3458, 0.9385, 0.3458, 0.9331, 0.3452, 0.9331, 0.3452, 0.9385, 0.3398, 0.9382, 0.3451, 0.9381, 0.3451, 0.9379, 0.3398, 0.9379, 0.3396, 0.9115, 0.3342, 0.9115, 0.3343, 0.9168, 0.3396, 0.9168, 0.3288, 0.9224, 0.3234, 0.9224, 0.3235, 0.9277, 0.3288, 0.9277, 0.3472, 0.9385, 0.3471, 0.9331, 0.3466, 0.9331, 0.3466, 0.9385, 0.3398, 0.9378, 0.3451, 0.9378, 0.3451, 0.9372, 0.3398, 0.9372, 0.3396, 0.906, 0.3342, 0.9061, 0.3342, 0.9114, 0.3396, 0.9114, 0.3395, 0.9006, 0.3342, 0.9006, 0.3342, 0.906, 0.3396, 0.9059, 0.3137, 0.8953, 0.3131, 0.8953, 0.3132, 0.8979, 0.3137, 0.8979, 0.3482, 0.9331, 0.3479, 0.9331, 0.3479, 0.9385, 0.3482, 0.9385, 0.3131, 0.8953, 0.3125, 0.8953, 0.3125, 0.8979, 0.3131, 0.8979, 0.3151, 0.8979, 0.3151, 0.8953, 0.3145, 0.8953, 0.3145, 0.8979, 0.3144, 0.8979, 0.3144, 0.8953, 0.3138, 0.8953, 0.3138, 0.8979, 0.3165, 0.906, 0.3165, 0.9034, 0.3159, 0.9034, 0.3159, 0.9061, 0.3235, 0.9382, 0.3288, 0.9382, 0.3288, 0.938, 0.3235, 0.938, 0.3485, 0.9385, 0.3485, 0.9331, 0.3483, 0.9331, 0.3483, 0.9385, 0.3344, 0.9379, 0.3397, 0.9378, 0.3397, 0.9372, 0.3344, 0.9373, 0.3465, 0.9385, 0.3465, 0.9331, 0.3459, 0.9331, 0.3459, 0.9385, 0.3158, 0.9061, 0.3158, 0.9034, 0.3152, 0.9034, 0.3152, 0.9061, 0.3179, 0.906, 0.3178, 0.9034, 0.3173, 0.9034, 0.3173, 0.906, 0.3172, 0.906, 0.3172, 0.9034, 0.3166, 0.9034, 0.3166, 0.906, 0.3344, 0.9382, 0.3397, 0.9382, 0.3397, 0.9379, 0.3344, 0.9379, 0.3492, 0.9385, 0.3492, 0.9331, 0.3489, 0.9331, 0.349, 0.9385, 0.3289, 0.9379, 0.3343, 0.9379, 0.3343, 0.9373, 0.3289, 0.9373, 0.3505, 0.933, 0.3505, 0.9277, 0.3499, 0.9277, 0.3499, 0.933, 0.3235, 0.9386, 0.3289, 0.9386, 0.3288, 0.9383, 0.3235, 0.9383, 0.3125, 0.9224, 0.3072, 0.9225, 0.3072, 0.9278, 0.3125, 0.9278, 0.3288, 0.9169, 0.3234, 0.917, 0.3234, 0.9223, 0.3288, 0.9223, 0.3505, 0.9168, 0.3504, 0.9114, 0.3499, 0.9114, 0.3499, 0.9168, 0.3398, 0.9372, 0.3451, 0.9371, 0.3451, 0.9365, 0.3398, 0.9366, 0.3342, 0.9115, 0.3288, 0.9115, 0.3288, 0.9168, 0.3342, 0.9168, 0.3341, 0.9061, 0.3288, 0.9061, 0.3288, 0.9114, 0.3342, 0.9114, 0.3138, 0.9034, 0.3132, 0.9034, 0.3132, 0.9061, 0.3138, 0.9061, 0.3505, 0.9331, 0.3503, 0.9331, 0.3503, 0.9385, 0.3506, 0.9385, 0.3131, 0.9034, 0.3125, 0.9034, 0.3125, 0.9061, 0.3131, 0.9061, 0.3151, 0.9061, 0.3151, 0.9034, 0.3145, 0.9034, 0.3146, 0.9061, 0.3145, 0.9061, 0.3144, 0.9034, 0.3139, 0.9034, 0.3139, 0.9061, 0.3165, 0.9033, 0.3165, 0.9007, 0.3159, 0.9007, 0.3159, 0.9033, 0.3127, 0.939, 0.318, 0.9389, 0.318, 0.9387, 0.3127, 0.9387, 0.3507, 0.9005, 0.3507, 0.8951, 0.3505, 0.8951, 0.3505, 0.9005, 0.3181, 0.9372, 0.3234, 0.9372, 0.3234, 0.9366, 0.3181, 0.9367, 0.3498, 0.9168, 0.3498, 0.9114, 0.3492, 0.9114, 0.3492, 0.9168, 0.3158, 0.9033, 0.3158, 0.9007, 0.3152, 0.9007, 0.3152, 0.9033, 0.3178, 0.9033, 0.3178, 0.9007, 0.3172, 0.9007, 0.3173, 0.9033, 0.3172, 0.9033, 0.3172, 0.9007, 0.3166, 0.9007, 0.3166, 0.9033, 0.3235, 0.9389, 0.3289, 0.9389, 0.3289, 0.9386, 0.3235, 0.9387, 0.3508, 0.9113, 0.3508, 0.906, 0.3505, 0.906, 0.3505, 0.9113, 0.3344, 0.9365, 0.3397, 0.9365, 0.3397, 0.9359, 0.3344, 0.9359, 0.3492, 0.9276, 0.3491, 0.9223, 0.3485, 0.9223, 0.3486, 0.9276, 0.3344, 0.9389, 0.3397, 0.9389, 0.3397, 0.9386, 0.3344, 0.9386, 0.3233, 0.917, 0.318, 0.917, 0.318, 0.9223, 0.3234, 0.9223, 0.3179, 0.917, 0.3126, 0.917, 0.3126, 0.9223, 0.3179, 0.9223, 0.3491, 0.9222, 0.3491, 0.9169, 0.3485, 0.9169, 0.3485, 0.9222, 0.3181, 0.9366, 0.3234, 0.9365, 0.3234, 0.936, 0.3181, 0.936, 0.3341, 0.9006, 0.3288, 0.9007, 0.3288, 0.906, 0.3341, 0.906, 0.3341, 0.8952, 0.3287, 0.8952, 0.3288, 0.9006, 0.3341, 0.9005, 0.3138, 0.9007, 0.3132, 0.9007, 0.3132, 0.9034, 0.3138, 0.9033, 0.3509, 0.9331, 0.3506, 0.9331, 0.3506, 0.9385, 0.3509, 0.9385, 0.3131, 0.9007, 0.3125, 0.9007, 0.3125, 0.9034, 0.3131, 0.9034, 0.3151, 0.9033, 0.3151, 0.9007, 0.3145, 0.9007, 0.3145, 0.9033, 0.3144, 0.9033, 0.3144, 0.9007, 0.3138, 0.9007, 0.3139, 0.9033, 0.3111, 0.9115, 0.3111, 0.9089, 0.3105, 0.9089, 0.3105, 0.9115, 0.3127, 0.9393, 0.318, 0.9393, 0.318, 0.939, 0.3127, 0.9391, 0.3511, 0.9005, 0.351, 0.8951, 0.3508, 0.8951, 0.3508, 0.9005, 0.3235, 0.9359, 0.3288, 0.9358, 0.3288, 0.9353, 0.3235, 0.9353, 0.3478, 0.933, 0.3478, 0.9277, 0.3472, 0.9277, 0.3472, 0.9331, 0.3104, 0.9115, 0.3104, 0.9089, 0.3098, 0.9089, 0.3098, 0.9115, 0.3125, 0.9115, 0.3124, 0.9089, 0.3118, 0.9089, 0.3119, 0.9115, 0.3118, 0.9115, 0.3118, 0.9089, 0.3112, 0.9089, 0.3112, 0.9115, 0.3235, 0.9393, 0.3289, 0.9392, 0.3289, 0.939, 0.3235, 0.939, 0.3511, 0.9113, 0.3511, 0.906, 0.3508, 0.906, 0.3509, 0.9113, 0.3398, 0.9351, 0.3451, 0.9351, 0.3451, 0.9345, 0.3398, 0.9345, 0.3478, 0.9222, 0.3478, 0.9169, 0.3472, 0.9169, 0.3472, 0.9222, 0.3344, 0.9392, 0.3397, 0.9392, 0.3397, 0.9389, 0.3344, 0.939, 0.3125, 0.917, 0.3071, 0.917, 0.3072, 0.9224, 0.3125, 0.9223, 0.3287, 0.9115, 0.3234, 0.9115, 0.3234, 0.9169, 0.3288, 0.9169, 0.3478, 0.9168, 0.3477, 0.9114, 0.3471, 0.9114, 0.3472, 0.9168, 0.3289, 0.9352, 0.3343, 0.9351, 0.3343, 0.9346, 0.3289, 0.9346, 0.3287, 0.9007, 0.3233, 0.9007, 0.3234, 0.906, 0.3287, 0.906, 0.3179, 0.9116, 0.3125, 0.9116, 0.3126, 0.9169, 0.3179, 0.9169, 0.3084, 0.9089, 0.3078, 0.9089, 0.3078, 0.9115, 0.3084, 0.9115, 0.3512, 0.9331, 0.351, 0.9331, 0.351, 0.9385, 0.3512, 0.9385, 0.3077, 0.9089, 0.3071, 0.9089, 0.3071, 0.9115, 0.3077, 0.9115, 0.3097, 0.9115, 0.3097, 0.9089, 0.3091, 0.9089, 0.3091, 0.9115, 0.3091, 0.9115, 0.309, 0.9089, 0.3085, 0.9089, 0.3085, 0.9115, 0.3111, 0.9088, 0.3111, 0.9062, 0.3105, 0.9062, 0.3105, 0.9088, 0.3127, 0.9396, 0.318, 0.9396, 0.318, 0.9394, 0.3127, 0.9394, 0.3514, 0.9005, 0.3514, 0.8951, 0.3511, 0.8951, 0.3512, 0.9005, 0.3398, 0.9344, 0.3451, 0.9344, 0.3451, 0.9338, 0.3398, 0.9339, 0.3471, 0.9222, 0.3471, 0.9169, 0.3465, 0.9169, 0.3465, 0.9222, 0.3104, 0.9088, 0.3104, 0.9062, 0.3098, 0.9062, 0.3098, 0.9088, 0.3124, 0.9088, 0.3124, 0.9062, 0.3118, 0.9062, 0.3118, 0.9088, 0.3118, 0.9088, 0.3117, 0.9062, 0.3112, 0.9062, 0.3112, 0.9088, 0.3235, 0.9396, 0.3289, 0.9396, 0.3289, 0.9393, 0.3235, 0.9394, 0.3515, 0.9113, 0.3514, 0.906, 0.3512, 0.906, 0.3512, 0.9113, 0.3235, 0.9345, 0.3288, 0.9345, 0.3288, 0.9339, 0.3235, 0.9339, 0.3465, 0.9331, 0.3464, 0.9277, 0.3459, 0.9277, 0.3459, 0.9331, 0.3344, 0.9396, 0.3397, 0.9395, 0.3397, 0.9393, 0.3344, 0.9393, 0.3233, 0.9061, 0.3179, 0.9061, 0.318, 0.9115, 0.3233, 0.9114, 0.3179, 0.9061, 0.3125, 0.9062, 0.3125, 0.9115, 0.3179, 0.9115, 0.3464, 0.9222, 0.3464, 0.9169, 0.3458, 0.9169, 0.3458, 0.9222, 0.3343, 0.9338, 0.3397, 0.9338, 0.3397, 0.9332, 0.3343, 0.9332, 0.3233, 0.9007, 0.3179, 0.9007, 0.3179, 0.906, 0.3233, 0.906, 0.3232, 0.8953, 0.3179, 0.8953, 0.3179, 0.9006, 0.3233, 0.9006, 0.3084, 0.9062, 0.3078, 0.9062, 0.3078, 0.9088, 0.3084, 0.9088, 0.3516, 0.9331, 0.3513, 0.9331, 0.3513, 0.9385, 0.3516, 0.9385, 0.3077, 0.9062, 0.3071, 0.9062, 0.3071, 0.9088, 0.3077, 0.9088, 0.3097, 0.9062, 0.3091, 0.9062, 0.3091, 0.9088, 0.3097, 0.9088, 0.318, 0.94, 0.318, 0.9397, 0.3127, 0.9397, 0.3127, 0.94, 0.309, 0.9062, 0.3084, 0.9062, 0.3085, 0.9088, 0.309, 0.9088])
me_gear.materials.append(mat_unitframematerial)
me_gear.use_remesh_fix_poles = True
me_gear.use_remesh_preserve_attributes = False
me_gear.use_mirror_vertex_groups = False
me_gear.update()
me_cube_005 = bpy.data.meshes.new('Cube.005')
me_cube_005.from_pydata([(-0.3046, -0.4506, 0.0), (-0.3046, -0.4569, 0.09007), (-0.3046, 0.4506, 0.0), (-0.3046, 0.4444, 0.09007), (0.3046, -0.4506, 0.0), (0.3046, -0.4569, 0.09007), (0.3046, 0.4506, 0.0), (0.3046, 0.4444, 0.09007), (-0.3046, 0.1502, 0.0), (-0.3046, -0.1502, 0.0), (-0.3046, -0.1565, 0.09007), (-0.3046, 0.144, 0.09007), (0.3046, -0.1502, 0.0), (0.3046, 0.1502, 0.0), (0.3046, 0.144, 0.09007), (0.3046, -0.1565, 0.09007), (0.0, 0.4506, 0.0), (0.0, 0.4444, 0.09007), (0.0, -0.4506, 0.0), (0.0, -0.4569, 0.09007), (0.0, 0.144, 0.09007), (0.0, -0.1565, 0.09007), (0.0, 0.1502, 0.0), (0.0, -0.1502, 0.0)], [], [(8, 11, 3, 2), (16, 17, 7, 6), (12, 15, 5, 4), (18, 19, 1, 0), (23, 12, 4, 18), (21, 10, 1, 19), (17, 3, 11, 20), (20, 11, 10, 21), (16, 6, 13, 22), (22, 13, 12, 23), (6, 7, 14, 13), (13, 14, 15, 12), (0, 1, 10, 9), (9, 10, 11, 8), (8, 22, 23, 9), (2, 16, 22, 8), (14, 20, 21, 15), (7, 17, 20, 14), (15, 21, 19, 5), (9, 23, 18, 0), (4, 5, 19, 18), (2, 3, 17, 16)])
_uv = me_cube_005.uv_layers.new(name='UVMap')
_uv.uv.foreach_set('vector', [0.3548, 0.9351, 0.3376, 0.9351, 0.3376, 0.9466, 0.3548, 0.9466, 0.3375, 0.9639, 0.3375, 0.9468, 0.3203, 0.9468, 0.3203, 0.9639, 0.3375, 0.9351, 0.3203, 0.9351, 0.3203, 0.9466, 0.3375, 0.9466, 0.3375, 0.912, 0.3375, 0.8949, 0.3203, 0.8949, 0.3203, 0.912, 0.3029, 0.9178, 0.2857, 0.9178, 0.2857, 0.9293, 0.3029, 0.9293, 0.3029, 0.9524, 0.2857, 0.9524, 0.2857, 0.9639, 0.3029, 0.9639, 0.3029, 0.9295, 0.2857, 0.9295, 0.2857, 0.941, 0.3029, 0.941, 0.3029, 0.941, 0.2857, 0.941, 0.2857, 0.9524, 0.3029, 0.9524, 0.3029, 0.8949, 0.2857, 0.8949, 0.2857, 0.9064, 0.3029, 0.9064, 0.3029, 0.9064, 0.2857, 0.9064, 0.2857, 0.9178, 0.3029, 0.9178, 0.3375, 0.9122, 0.3203, 0.9122, 0.3203, 0.9237, 0.3375, 0.9237, 0.3375, 0.9237, 0.3203, 0.9237, 0.3203, 0.9351, 0.3375, 0.9351, 0.3548, 0.9122, 0.3376, 0.9122, 0.3376, 0.9237, 0.3548, 0.9237, 0.3548, 0.9237, 0.3376, 0.9237, 0.3376, 0.9351, 0.3548, 0.9351, 0.3202, 0.9064, 0.3029, 0.9064, 0.3029, 0.9178, 0.3202, 0.9178, 0.3202, 0.8949, 0.3029, 0.8949, 0.3029, 0.9064, 0.3202, 0.9064, 0.3202, 0.941, 0.3029, 0.941, 0.3029, 0.9524, 0.3202, 0.9524, 0.3202, 0.9295, 0.3029, 0.9295, 0.3029, 0.941, 0.3202, 0.941, 0.3202, 0.9524, 0.3029, 0.9524, 0.3029, 0.9639, 0.3202, 0.9639, 0.3202, 0.9178, 0.3029, 0.9178, 0.3029, 0.9293, 0.3202, 0.9293, 0.3548, 0.912, 0.3548, 0.8949, 0.3375, 0.8949, 0.3375, 0.912, 0.3548, 0.9639, 0.3548, 0.9468, 0.3375, 0.9468, 0.3375, 0.9639])
me_cube_005.materials.append(mat_unitframematerial)
me_cube_005.use_remesh_fix_poles = True
me_cube_005.use_remesh_preserve_attributes = False
me_cube_005.use_mirror_vertex_groups = False
me_cube_005.update()
me_cube_008 = bpy.data.meshes.new('Cube.008')
me_cube_008.from_pydata([(-0.3046, -0.4563, 0.01387), (-0.3046, -0.4606, 0.0762), (-0.2879, 0.4308, 0.01667), (-0.2879, 0.4269, 0.0734), (0.3046, -0.4559, 0.01432), (0.3046, -0.4602, 0.07575), (0.3046, 0.4166, 0.01432), (0.3046, 0.4124, 0.07575), (-0.3046, 0.1316, 0.01387), (-0.3046, -0.1688, 0.01387), (-0.3046, -0.1751, 0.0762), (-0.3046, 0.1253, 0.0762), (0.3046, -0.1688, 0.01432), (0.3046, 0.1316, 0.01432), (0.3046, 0.1253, 0.07575), (0.3046, -0.1751, 0.07575), (0.0, 0.4308, 0.01667), (0.0, 0.4269, 0.0734), (0.0, -0.4702, 0.01344), (0.0, -0.4746, 0.07663), (0.0, 0.1253, 0.09007), (0.0, -0.1751, 0.09007), (0.0, 0.1316, 0.0), (0.0, -0.1688, 0.0), (0.2879, 0.4269, 0.0734), (0.2879, 0.4308, 0.01667), (0.3046, 0.1316, 0.0), (0.3046, -0.1751, 0.09007), (0.2911, -0.4746, 0.07663), (0.2911, -0.4702, 0.01344), (0.3046, -0.1688, 0.0), (0.3046, 0.1253, 0.09007), (0.2819, 0.1253, 0.07575), (0.2819, 0.1316, 0.01432), (0.2819, -0.1751, 0.07575), (0.2819, -0.1688, 0.01432), (0.2819, 0.4124, 0.07575), (0.2819, 0.4166, 0.01432), (0.2819, -0.4602, 0.07575), (0.2819, -0.4559, 0.01432), (-0.3046, 0.4128, 0.0762), (-0.3046, 0.4171, 0.01387), (0.0, 0.432, 0.0), (0.0, 0.4257, 0.09007), (0.3046, 0.4257, 0.09007), (0.3046, 0.432, 0.0), (0.0, 0.3938, 0.07111), (0.0, 0.3977, 0.01437), (-0.2879, 0.3938, 0.07111), (-0.2879, 0.3977, 0.01437), (0.2879, 0.3938, 0.07111), (0.2879, 0.3977, 0.01437), (-0.3046, -0.1688, 0.0), (-0.2911, -0.4702, 0.01344), (-0.2911, -0.4746, 0.07663), (-0.3046, 0.1253, 0.09007), (-0.3046, 0.4257, 0.09007), (-0.3046, 0.432, 0.0), (-0.3046, 0.1316, 0.0), (-0.3046, -0.1751, 0.09007), (-0.2909, -0.1751, 0.0762), (-0.2909, -0.1688, 0.01387), (-0.2909, 0.1253, 0.0762), (-0.2909, 0.1316, 0.01387), (-0.2909, -0.4563, 0.01387), (-0.2909, -0.4606, 0.0762), (-0.2909, 0.4128, 0.0762), (-0.2909, 0.4171, 0.01387), (-0.3046, -0.4693, 0.0), (-0.3046, -0.4755, 0.09007), (0.3046, -0.4755, 0.09007), (0.3046, -0.4693, 0.0), (0.0, -0.4693, 0.0), (0.0, -0.4755, 0.09007), (0.0, -0.4611, 0.07756), (0.0, -0.4568, 0.01438), (-0.2911, -0.4568, 0.01438), (-0.2911, -0.4611, 0.07756), (0.2911, -0.4611, 0.07756), (0.2911, -0.4568, 0.01438)], [], [(11, 40, 66, 62), (17, 24, 50, 46), (5, 4, 39, 38), (19, 54, 77, 74), (23, 30, 71, 72), (21, 59, 69, 73), (43, 56, 55, 20), (20, 55, 59, 21), (42, 45, 26, 22), (22, 26, 30, 23), (12, 13, 33, 35), (14, 15, 34, 32), (41, 8, 63, 67), (1, 10, 60, 65), (58, 22, 23, 52), (57, 42, 22, 58), (31, 20, 21, 27), (44, 43, 20, 31), (27, 21, 73, 70), (52, 23, 72, 68), (28, 19, 74, 78), (25, 16, 47, 51), (7, 6, 45, 44), (6, 13, 26, 45), (5, 15, 27, 70), (4, 5, 70, 71), (12, 4, 71, 30), (13, 12, 30, 26), (14, 7, 44, 31), (15, 14, 31, 27), (35, 34, 38, 39), (37, 36, 32, 33), (33, 32, 34, 35), (13, 6, 37, 33), (7, 14, 32, 36), (4, 12, 35, 39), (15, 5, 38, 34), (6, 7, 36, 37), (3, 2, 57, 56), (2, 16, 42, 57), (24, 17, 43, 44), (25, 24, 44, 45), (16, 25, 45, 42), (17, 3, 56, 43), (47, 46, 50, 51), (49, 48, 46, 47), (2, 3, 48, 49), (3, 17, 46, 48), (24, 25, 51, 50), (16, 2, 49, 47), (0, 9, 52, 68), (1, 0, 68, 69), (40, 11, 55, 56), (41, 40, 56, 57), (8, 41, 57, 58), (9, 8, 58, 52), (10, 1, 69, 59), (11, 10, 59, 55), (63, 62, 66, 67), (64, 65, 60, 61), (61, 60, 62, 63), (9, 0, 64, 61), (10, 11, 62, 60), (8, 9, 61, 63), (40, 41, 67, 66), (0, 1, 65, 64), (53, 54, 69, 68), (28, 29, 71, 70), (29, 18, 72, 71), (54, 19, 73, 69), (18, 53, 68, 72), (19, 28, 70, 73), (75, 74, 77, 76), (79, 78, 74, 75), (29, 28, 78, 79), (53, 18, 75, 76), (18, 29, 79, 75), (54, 53, 76, 77)])
me_cube_008.polygons.foreach_set('material_index', [0, 0, 0, 0, 0, 0, 0, 0, 0, 0, 0, 0, 0, 0, 0, 0, 0, 0, 0, 0, 0, 0, 0, 0, 0, 0, 0, 0, 0, 0, 1, 1, 1, 0, 0, 0, 0, 0, 0, 0, 0, 0, 0, 0, 1, 1, 0, 0, 0, 0, 0, 0, 0, 0, 0, 0, 0, 0, 1, 1, 1, 0, 0, 0, 0, 0, 0, 0, 0, 0, 0, 0, 1, 1, 0, 0, 0, 0])
_uv = me_cube_008.uv_layers.new(name='UVMap')
_uv.uv.foreach_set('vector', [0.3403, 0.9351, 0.3403, 0.9461, 0.3403, 0.9461, 0.3403, 0.9351, 0.3375, 0.9499, 0.3213, 0.9499, 0.3213, 0.9499, 0.3375, 0.9499, 0.323, 0.9461, 0.3347, 0.9461, 0.3347, 0.9461, 0.323, 0.9461, 0.3375, 0.8974, 0.3211, 0.8974, 0.3211, 0.8974, 0.3375, 0.8974, 0.3029, 0.9178, 0.2857, 0.9178, 0.2857, 0.9293, 0.3029, 0.9293, 0.3029, 0.9524, 0.2857, 0.9524, 0.2857, 0.9639, 0.3029, 0.9639, 0.3029, 0.9295, 0.2857, 0.9295, 0.2857, 0.941, 0.3029, 0.941, 0.3029, 0.941, 0.2857, 0.941, 0.2857, 0.9524, 0.3029, 0.9524, 0.3029, 0.8949, 0.2857, 0.8949, 0.2857, 0.9064, 0.3029, 0.9064, 0.3029, 0.9064, 0.2857, 0.9064, 0.2857, 0.9178, 0.3029, 0.9178, 0.3347, 0.9351, 0.3347, 0.9236, 0.3347, 0.9236, 0.3347, 0.9351, 0.323, 0.9237, 0.323, 0.9352, 0.323, 0.9352, 0.323, 0.9237, 0.3521, 0.9461, 0.3521, 0.9352, 0.3521, 0.9352, 0.3521, 0.9461, 0.3403, 0.9127, 0.3403, 0.9236, 0.3403, 0.9236, 0.3403, 0.9127, 0.3202, 0.9064, 0.3029, 0.9064, 0.3029, 0.9178, 0.3202, 0.9178, 0.3202, 0.8949, 0.3029, 0.8949, 0.3029, 0.9064, 0.3202, 0.9064, 0.3202, 0.941, 0.3029, 0.941, 0.3029, 0.9524, 0.3202, 0.9524, 0.3202, 0.9295, 0.3029, 0.9295, 0.3029, 0.941, 0.3202, 0.941, 0.3202, 0.9524, 0.3029, 0.9524, 0.3029, 0.9639, 0.3202, 0.9639, 0.3202, 0.9178, 0.3029, 0.9178, 0.3029, 0.9293, 0.3202, 0.9293, 0.354, 0.8974, 0.3375, 0.8974, 0.3375, 0.8974, 0.354, 0.8974, 0.3213, 0.9607, 0.3375, 0.9607, 0.3375, 0.9607, 0.3213, 0.9607, 0.323, 0.9127, 0.3347, 0.9127, 0.3375, 0.9122, 0.3203, 0.9122, 0.3347, 0.9127, 0.3347, 0.9236, 0.3375, 0.9237, 0.3375, 0.9122, 0.323, 0.9461, 0.323, 0.9352, 0.3203, 0.9351, 0.3203, 0.9466, 0.3347, 0.9461, 0.323, 0.9461, 0.3203, 0.9466, 0.3375, 0.9466, 0.3347, 0.9351, 0.3347, 0.9461, 0.3375, 0.9466, 0.3375, 0.9351, 0.3347, 0.9236, 0.3347, 0.9351, 0.3375, 0.9351, 0.3375, 0.9237, 0.323, 0.9237, 0.323, 0.9127, 0.3203, 0.9122, 0.3203, 0.9237, 0.323, 0.9352, 0.323, 0.9237, 0.3203, 0.9237, 0.3203, 0.9351, 0.07891, 0.8278, 0.06721, 0.8279, 0.06721, 0.8388, 0.07891, 0.8388, 0.07891, 0.8054, 0.06721, 0.8054, 0.06721, 0.8164, 0.07891, 0.8163, 0.07891, 0.8163, 0.06721, 0.8164, 0.06721, 0.8279, 0.07891, 0.8278, 0.3347, 0.9236, 0.3347, 0.9127, 0.3347, 0.9127, 0.3347, 0.9236, 0.323, 0.9127, 0.323, 0.9237, 0.323, 0.9237, 0.323, 0.9127, 0.3347, 0.9461, 0.3347, 0.9351, 0.3347, 0.9351, 0.3347, 0.9461, 0.323, 0.9352, 0.323, 0.9461, 0.323, 0.9461, 0.323, 0.9352, 0.3347, 0.9127, 0.323, 0.9127, 0.323, 0.9127, 0.3347, 0.9127, 0.3538, 0.9499, 0.3538, 0.9607, 0.3548, 0.9639, 0.3548, 0.9468, 0.3538, 0.9607, 0.3375, 0.9607, 0.3375, 0.9639, 0.3548, 0.9639, 0.3213, 0.9499, 0.3375, 0.9499, 0.3375, 0.9468, 0.3203, 0.9468, 0.3213, 0.9607, 0.3213, 0.9499, 0.3203, 0.9468, 0.3203, 0.9639, 0.3375, 0.9607, 0.3213, 0.9607, 0.3203, 0.9639, 0.3375, 0.9639, 0.3375, 0.9499, 0.3538, 0.9499, 0.3548, 0.9468, 0.3375, 0.9468, 0.07965, 0.8308, 0.07965, 0.82, 0.06336, 0.82, 0.06336, 0.8308, 0.09593, 0.8308, 0.09593, 0.82, 0.07965, 0.82, 0.07965, 0.8308, 0.3538, 0.9607, 0.3538, 0.9499, 0.3538, 0.9499, 0.3538, 0.9607, 0.3538, 0.9499, 0.3375, 0.9499, 0.3375, 0.9499, 0.3538, 0.9499, 0.3213, 0.9499, 0.3213, 0.9607, 0.3213, 0.9607, 0.3213, 0.9499, 0.3375, 0.9607, 0.3538, 0.9607, 0.3538, 0.9607, 0.3375, 0.9607, 0.3521, 0.9127, 0.3521, 0.9237, 0.3548, 0.9237, 0.3548, 0.9122, 0.3403, 0.9127, 0.3521, 0.9127, 0.3548, 0.9122, 0.3376, 0.9122, 0.3403, 0.9461, 0.3403, 0.9351, 0.3376, 0.9351, 0.3376, 0.9466, 0.3521, 0.9461, 0.3403, 0.9461, 0.3376, 0.9466, 0.3548, 0.9466, 0.3521, 0.9352, 0.3521, 0.9461, 0.3548, 0.9466, 0.3548, 0.9351, 0.3521, 0.9237, 0.3521, 0.9352, 0.3548, 0.9351, 0.3548, 0.9237, 0.3403, 0.9236, 0.3403, 0.9127, 0.3376, 0.9122, 0.3376, 0.9237, 0.3403, 0.9351, 0.3403, 0.9236, 0.3376, 0.9237, 0.3376, 0.9351, 0.09423, 0.8052, 0.08236, 0.8051, 0.08236, 0.8161, 0.09423, 0.8161, 0.09423, 0.7827, 0.08236, 0.7827, 0.08236, 0.7936, 0.09423, 0.7937, 0.09423, 0.7937, 0.08236, 0.7936, 0.08236, 0.8051, 0.09423, 0.8052, 0.3521, 0.9237, 0.3521, 0.9127, 0.3521, 0.9127, 0.3521, 0.9237, 0.3403, 0.9236, 0.3403, 0.9351, 0.3403, 0.9351, 0.3403, 0.9236, 0.3521, 0.9352, 0.3521, 0.9237, 0.3521, 0.9237, 0.3521, 0.9352, 0.3403, 0.9461, 0.3521, 0.9461, 0.3521, 0.9461, 0.3403, 0.9461, 0.3521, 0.9127, 0.3403, 0.9127, 0.3403, 0.9127, 0.3521, 0.9127, 0.3211, 0.9095, 0.3211, 0.8974, 0.3203, 0.8949, 0.3203, 0.912, 0.354, 0.8974, 0.354, 0.9095, 0.3548, 0.912, 0.3548, 0.8949, 0.354, 0.9095, 0.3375, 0.9095, 0.3375, 0.912, 0.3548, 0.912, 0.3211, 0.8974, 0.3375, 0.8974, 0.3375, 0.8949, 0.3203, 0.8949, 0.3375, 0.9095, 0.3211, 0.9095, 0.3203, 0.912, 0.3375, 0.912, 0.3375, 0.8974, 0.354, 0.8974, 0.3548, 0.8949, 0.3375, 0.8949, 0.07965, 0.8208, 0.07965, 0.8087, 0.06318, 0.8087, 0.06318, 0.8208, 0.09611, 0.8208, 0.09611, 0.8087, 0.07965, 0.8087, 0.07965, 0.8208, 0.354, 0.9095, 0.354, 0.8974, 0.354, 0.8974, 0.354, 0.9095, 0.3211, 0.9095, 0.3375, 0.9095, 0.3375, 0.9095, 0.3211, 0.9095, 0.3375, 0.9095, 0.354, 0.9095, 0.354, 0.9095, 0.3375, 0.9095, 0.3211, 0.8974, 0.3211, 0.9095, 0.3211, 0.9095, 0.3211, 0.8974])
me_cube_008.materials.append(mat_unitframematerial)
me_cube_008.materials.append(mat_playercolor)
me_cube_008.use_remesh_fix_poles = True
me_cube_008.use_remesh_preserve_attributes = False
me_cube_008.use_mirror_vertex_groups = False
me_cube_008.update()
me_cube_001 = bpy.data.meshes.new('Cube.001')
me_cube_001.from_pydata([(-0.267, -0.03739, 0.003609), (-0.267, -0.03739, 0.0392), (-0.267, -0.01382, 0.003609), (-0.267, -0.01382, 0.0392), (0.06899, -0.03739, 0.003609), (0.06899, -0.03739, 0.0392), (0.06899, -0.01382, 0.003609), (0.06899, -0.01382, 0.0392), (-0.043, -0.01382, 0.003609), (-0.155, -0.01382, 0.003609), (-0.1126, -0.02009, 0.0392), (-0.08542, -0.02009, 0.0392), (-0.155, -0.03739, 0.003609), (-0.043, -0.03739, 0.003609), (-0.08542, -0.03112, 0.0392), (-0.1126, -0.03112, 0.0392), (-0.267, -0.03739, 0.1286), (-0.267, -0.01382, 0.1286), (-0.155, -0.03739, 0.1286), (-0.155, -0.01382, 0.1286), (-0.043, -0.01382, 0.1325), (0.06899, -0.01382, 0.1325), (0.06899, -0.03739, 0.1325), (-0.043, -0.03739, 0.1325), (-0.155, -0.01382, 0.0392), (-0.043, -0.01382, 0.0392), (-0.043, -0.03739, 0.0392), (-0.155, -0.03739, 0.0392), (-0.1126, -0.02009, 0.06354), (-0.08542, -0.02009, 0.06354), (-0.08542, -0.03112, 0.06354), (-0.1126, -0.03112, 0.06354), (-0.1126, -0.02009, 0.07871), (-0.08542, -0.02009, 0.07871), (-0.08542, -0.03112, 0.07871), (-0.1126, -0.03112, 0.07871), (-0.1126, -0.02009, 0.1045), (-0.08542, -0.02009, 0.1045), (-0.08542, -0.03112, 0.1045), (-0.1126, -0.03112, 0.1045), (-0.1126, 0.06934, 0.07871), (-0.08542, 0.06934, 0.07871), (-0.1126, 0.06934, 0.1045), (-0.08542, 0.06934, 0.1045), (-0.08542, -0.1489, 0.07871), (-0.1126, -0.1489, 0.07871), (-0.08542, -0.1489, 0.1045), (-0.1126, -0.1489, 0.1045), (-0.1126, -0.02009, 0.1263), (-0.08542, -0.02009, 0.1263), (-0.1126, 0.06934, 0.1263), (-0.08542, 0.06934, 0.1263), (-0.1308, 0.06934, 0.1045), (-0.1308, -0.02009, 0.1045), (-0.1308, 0.06934, 0.1263), (-0.1308, -0.02009, 0.1263), (-0.06653, -0.02009, 0.1045), (-0.06653, 0.06934, 0.1045), (-0.06653, -0.02009, 0.1263), (-0.06653, 0.06934, 0.1263), (-0.1126, 0.2685, 0.1045), (-0.08542, 0.2685, 0.1045), (-0.1126, 0.2685, 0.1263), (-0.08542, 0.2685, 0.1263), (-0.1308, 0.2685, 0.1263), (-0.1308, 0.2685, 0.1045), (-0.06653, 0.2685, 0.1263), (-0.06653, 0.2685, 0.1045), (-0.1126, 0.06934, 0.1422), (-0.08542, 0.06934, 0.1422), (-0.1126, 0.2685, 0.1422), (-0.08542, 0.2685, 0.1422), (-0.1126, 0.06934, 0.092), (-0.08542, 0.06934, 0.092), (-0.1126, 0.2685, 0.092), (-0.08542, 0.2685, 0.092), (-0.267, -0.1054, 0.1787), (-0.267, -0.08183, 0.1787), (-0.155, -0.1054, 0.1787), (-0.155, -0.08183, 0.1787), (-0.04091, -0.08001, 0.1718), (0.07108, -0.08001, 0.1718), (0.07108, -0.1036, 0.1718), (-0.04091, -0.1036, 0.1718), (-0.04091, -0.08001, 0.1718), (0.07108, -0.08001, 0.1718), (0.07108, -0.1036, 0.1718), (-0.04091, -0.1036, 0.1718), (-0.267, -0.01382, 0.003609), (-0.267, -0.03739, 0.003609), (-0.267, -0.03739, 0.0392), (-0.267, -0.01382, 0.0392), (-0.267, -0.03739, 0.1286), (-0.267, -0.01382, 0.1286), (-0.04091, -0.08001, 0.1718), (0.07108, -0.08001, 0.1718), (0.07108, -0.1036, 0.1718), (-0.04091, -0.1036, 0.1718), (-0.267, -0.01382, 0.003609), (-0.267, -0.03739, 0.003609), (-0.267, -0.03739, 0.0392), (-0.267, -0.01382, 0.0392), (-0.267, -0.03739, 0.1286), (-0.267, -0.01382, 0.1286), (-0.04091, -0.08001, 0.1718), (0.07108, -0.08001, 0.1718), (0.07108, -0.1036, 0.1718), (-0.04091, -0.1036, 0.1718), (-0.3234, -0.08075, 0.003609), (-0.3234, -0.1043, 0.003609), (-0.3234, -0.1043, 0.0392), (-0.3234, -0.08075, 0.0392), (-0.3234, -0.1043, 0.1286), (-0.3234, -0.08075, 0.1286), (0.1287, -0.08616, 0.0392), (0.1287, -0.08616, 0.003609), (0.1287, -0.1097, 0.003609), (0.1287, -0.1097, 0.0392), (0.1287, -0.08616, 0.1325), (0.1287, -0.1097, 0.1325)], [], [(3, 2, 88, 91), (8, 25, 7, 6), (21, 22, 119, 118), (12, 27, 1, 0), (8, 6, 4, 13), (87, 86, 96, 97), (25, 26, 23, 20), (14, 11, 29, 30), (2, 9, 12, 0), (9, 8, 13, 12), (4, 5, 26, 13), (13, 26, 27, 12), (2, 3, 24, 9), (9, 24, 25, 8), (17, 16, 76, 77), (1, 27, 18, 16), (24, 3, 17, 19), (27, 24, 19, 18), (20, 23, 83, 80), (26, 5, 22, 23), (7, 25, 20, 21), (6, 7, 114, 115), (10, 11, 25, 24), (14, 15, 27, 26), (11, 14, 26, 25), (15, 10, 24, 27), (28, 31, 35, 32), (11, 10, 28, 29), (10, 15, 31, 28), (15, 14, 30, 31), (35, 34, 44, 45), (31, 30, 34, 35), (30, 29, 33, 34), (29, 28, 32, 33), (37, 36, 39, 38), (34, 33, 37, 38), (42, 36, 53, 52), (32, 35, 39, 36), (41, 40, 42, 43), (32, 36, 42, 40), (33, 32, 40, 41), (37, 33, 41, 43), (45, 44, 46, 47), (34, 38, 46, 44), (39, 35, 45, 47), (38, 39, 47, 46), (48, 49, 51, 50), (36, 37, 49, 48), (52, 54, 64, 65), (51, 49, 58, 59), (52, 53, 55, 54), (57, 43, 61, 67), (48, 50, 54, 55), (36, 48, 55, 53), (56, 57, 59, 58), (42, 52, 65, 60), (37, 43, 57, 56), (49, 37, 56, 58), (61, 60, 62, 63), (62, 60, 65, 64), (61, 63, 66, 67), (60, 61, 75, 74), (54, 50, 62, 64), (51, 63, 71, 69), (51, 59, 66, 63), (59, 57, 67, 66), (68, 69, 71, 70), (63, 62, 70, 71), (50, 51, 69, 68), (62, 50, 68, 70), (73, 72, 74, 75), (43, 42, 72, 73), (42, 60, 74, 72), (61, 43, 73, 75), (79, 77, 76, 78), (18, 19, 79, 78), (16, 18, 78, 76), (19, 17, 77, 79), (83, 82, 86, 87), (22, 21, 81, 82), (23, 22, 82, 83), (21, 20, 80, 81), (17, 3, 91, 93), (81, 80, 84, 85), (80, 83, 87, 84), (82, 81, 85, 86), (89, 90, 100, 99), (92, 93, 103, 102), (95, 94, 104, 105), (2, 0, 89, 88), (84, 87, 97, 94), (85, 84, 94, 95), (16, 17, 93, 92), (0, 1, 90, 89), (1, 16, 92, 90), (86, 85, 95, 96), (103, 101, 111, 113), (99, 100, 110, 109), (105, 104, 107, 106), (96, 95, 105, 106), (90, 92, 102, 100), (97, 96, 106, 107), (93, 91, 101, 103), (91, 88, 98, 101), (94, 97, 107, 104), (88, 89, 99, 98), (109, 110, 111, 108), (111, 110, 112, 113), (102, 103, 113, 112), (98, 99, 109, 108), (100, 102, 112, 110), (101, 98, 108, 111), (115, 114, 117, 116), (117, 114, 118, 119), (22, 5, 117, 119), (5, 4, 116, 117), (4, 6, 115, 116), (7, 21, 118, 114)])
_uv = me_cube_001.uv_layers.new(name='UVMap')
_uv.uv.foreach_set('vector', [0.625, 0.25, 0.375, 0.25, 0.375, 0.25, 0.625, 0.25, 0.375, 0.4167, 0.625, 0.4167, 0.625, 0.5, 0.375, 0.5, 0.625, 0.5, 0.625, 0.75, 0.625, 0.75, 0.625, 0.5, 0.375, 0.9167, 0.625, 0.9167, 0.625, 1.0, 0.375, 1.0, 0.2917, 0.5, 0.375, 0.5, 0.375, 0.75, 0.2917, 0.75, 0.625, 0.8333, 0.625, 0.75, 0.625, 0.75, 0.625, 0.8333, 0.7083, 0.5, 0.7083, 0.75, 0.7083, 0.75, 0.7083, 0.5, 0.713, 0.6835, 0.713, 0.5665, 0.713, 0.5665, 0.713, 0.6835, 0.125, 0.5, 0.2083, 0.5, 0.2083, 0.75, 0.125, 0.75, 0.2083, 0.5, 0.2917, 0.5, 0.2917, 0.75, 0.2083, 0.75, 0.375, 0.75, 0.625, 0.75, 0.625, 0.8333, 0.375, 0.8333, 0.375, 0.8333, 0.625, 0.8333, 0.625, 0.9167, 0.375, 0.9167, 0.375, 0.25, 0.625, 0.25, 0.625, 0.3333, 0.375, 0.3333, 0.375, 0.3333, 0.625, 0.3333, 0.625, 0.4167, 0.375, 0.4167, 0.625, 0.25, 0.625, 0.0, 0.625, 0.0, 0.625, 0.25, 0.625, 1.0, 0.625, 0.9167, 0.625, 0.9167, 0.625, 1.0, 0.625, 0.3333, 0.625, 0.25, 0.625, 0.25, 0.625, 0.3333, 0.7917, 0.75, 0.7917, 0.5, 0.7917, 0.5, 0.7917, 0.75, 0.7083, 0.5, 0.7083, 0.75, 0.7083, 0.75, 0.7083, 0.5, 0.625, 0.8333, 0.625, 0.75, 0.625, 0.75, 0.625, 0.8333, 0.625, 0.5, 0.625, 0.4167, 0.625, 0.4167, 0.625, 0.5, 0.375, 0.5, 0.625, 0.5, 0.625, 0.5, 0.375, 0.5, 0.787, 0.5665, 0.713, 0.5665, 0.7083, 0.5, 0.7917, 0.5, 0.713, 0.6835, 0.787, 0.6835, 0.7917, 0.75, 0.7083, 0.75, 0.713, 0.5665, 0.713, 0.6835, 0.7083, 0.75, 0.7083, 0.5, 0.787, 0.6835, 0.787, 0.5665, 0.7917, 0.5, 0.7917, 0.75, 0.787, 0.5665, 0.787, 0.6835, 0.787, 0.6835, 0.787, 0.5665, 0.713, 0.5665, 0.787, 0.5665, 0.787, 0.5665, 0.713, 0.5665, 0.787, 0.5665, 0.787, 0.6835, 0.787, 0.6835, 0.787, 0.5665, 0.787, 0.6835, 0.713, 0.6835, 0.713, 0.6835, 0.787, 0.6835, 0.787, 0.6835, 0.713, 0.6835, 0.713, 0.6835, 0.787, 0.6835, 0.787, 0.6835, 0.713, 0.6835, 0.713, 0.6835, 0.787, 0.6835, 0.713, 0.6835, 0.713, 0.5665, 0.713, 0.5665, 0.713, 0.6835, 0.713, 0.5665, 0.787, 0.5665, 0.787, 0.5665, 0.713, 0.5665, 0.713, 0.5665, 0.787, 0.5665, 0.787, 0.6835, 0.713, 0.6835, 0.713, 0.6835, 0.713, 0.5665, 0.713, 0.5665, 0.713, 0.6835, 0.787, 0.5665, 0.787, 0.5665, 0.787, 0.5665, 0.787, 0.5665, 0.787, 0.5665, 0.787, 0.6835, 0.787, 0.6835, 0.787, 0.5665, 0.713, 0.5665, 0.787, 0.5665, 0.787, 0.5665, 0.713, 0.5665, 0.787, 0.5665, 0.787, 0.5665, 0.787, 0.5665, 0.787, 0.5665, 0.713, 0.5665, 0.787, 0.5665, 0.787, 0.5665, 0.713, 0.5665, 0.713, 0.5665, 0.713, 0.5665, 0.713, 0.5665, 0.713, 0.5665, 0.787, 0.6835, 0.713, 0.6835, 0.713, 0.6835, 0.787, 0.6835, 0.713, 0.6835, 0.713, 0.6835, 0.713, 0.6835, 0.713, 0.6835, 0.787, 0.6835, 0.787, 0.6835, 0.787, 0.6835, 0.787, 0.6835, 0.713, 0.6835, 0.787, 0.6835, 0.787, 0.6835, 0.713, 0.6835, 0.787, 0.5665, 0.713, 0.5665, 0.713, 0.5665, 0.787, 0.5665, 0.787, 0.5665, 0.713, 0.5665, 0.713, 0.5665, 0.787, 0.5665, 0.787, 0.5665, 0.787, 0.5665, 0.787, 0.5665, 0.787, 0.5665, 0.713, 0.5665, 0.713, 0.5665, 0.713, 0.5665, 0.713, 0.5665, 0.787, 0.5665, 0.787, 0.5665, 0.787, 0.5665, 0.787, 0.5665, 0.713, 0.5665, 0.713, 0.5665, 0.713, 0.5665, 0.713, 0.5665, 0.787, 0.5665, 0.787, 0.5665, 0.787, 0.5665, 0.787, 0.5665, 0.787, 0.5665, 0.787, 0.5665, 0.787, 0.5665, 0.787, 0.5665, 0.713, 0.5665, 0.713, 0.5665, 0.713, 0.5665, 0.713, 0.5665, 0.787, 0.5665, 0.787, 0.5665, 0.787, 0.5665, 0.787, 0.5665, 0.713, 0.5665, 0.713, 0.5665, 0.713, 0.5665, 0.713, 0.5665, 0.713, 0.5665, 0.713, 0.5665, 0.713, 0.5665, 0.713, 0.5665, 0.713, 0.5665, 0.787, 0.5665, 0.787, 0.5665, 0.713, 0.5665, 0.787, 0.5665, 0.787, 0.5665, 0.787, 0.5665, 0.787, 0.5665, 0.713, 0.5665, 0.713, 0.5665, 0.713, 0.5665, 0.713, 0.5665, 0.787, 0.5665, 0.713, 0.5665, 0.713, 0.5665, 0.787, 0.5665, 0.787, 0.5665, 0.787, 0.5665, 0.787, 0.5665, 0.787, 0.5665, 0.713, 0.5665, 0.713, 0.5665, 0.713, 0.5665, 0.713, 0.5665, 0.713, 0.5665, 0.713, 0.5665, 0.713, 0.5665, 0.713, 0.5665, 0.713, 0.5665, 0.713, 0.5665, 0.713, 0.5665, 0.713, 0.5665, 0.787, 0.5665, 0.713, 0.5665, 0.713, 0.5665, 0.787, 0.5665, 0.713, 0.5665, 0.787, 0.5665, 0.787, 0.5665, 0.713, 0.5665, 0.787, 0.5665, 0.713, 0.5665, 0.713, 0.5665, 0.787, 0.5665, 0.787, 0.5665, 0.787, 0.5665, 0.787, 0.5665, 0.787, 0.5665, 0.713, 0.5665, 0.787, 0.5665, 0.787, 0.5665, 0.713, 0.5665, 0.713, 0.5665, 0.787, 0.5665, 0.787, 0.5665, 0.713, 0.5665, 0.787, 0.5665, 0.787, 0.5665, 0.787, 0.5665, 0.787, 0.5665, 0.713, 0.5665, 0.713, 0.5665, 0.713, 0.5665, 0.713, 0.5665, 0.7917, 0.5, 0.875, 0.5, 0.875, 0.75, 0.7917, 0.75, 0.7917, 0.75, 0.7917, 0.5, 0.7917, 0.5, 0.7917, 0.75, 0.625, 1.0, 0.625, 0.9167, 0.625, 0.9167, 0.625, 1.0, 0.625, 0.3333, 0.625, 0.25, 0.625, 0.25, 0.625, 0.3333, 0.625, 0.8333, 0.625, 0.75, 0.625, 0.75, 0.625, 0.8333, 0.625, 0.75, 0.625, 0.5, 0.625, 0.5, 0.625, 0.75, 0.625, 0.8333, 0.625, 0.75, 0.625, 0.75, 0.625, 0.8333, 0.625, 0.5, 0.625, 0.4167, 0.625, 0.4167, 0.625, 0.5, 0.625, 0.25, 0.625, 0.25, 0.625, 0.25, 0.625, 0.25, 0.625, 0.5, 0.625, 0.4167, 0.625, 0.4167, 0.625, 0.5, 0.7083, 0.5, 0.7083, 0.75, 0.7083, 0.75, 0.7083, 0.5, 0.625, 0.75, 0.625, 0.5, 0.625, 0.5, 0.625, 0.75, 0.375, 1.0, 0.625, 1.0, 0.625, 1.0, 0.375, 1.0, 0.625, 0.0, 0.625, 0.25, 0.625, 0.25, 0.625, 0.0, 0.625, 0.5, 0.625, 0.4167, 0.625, 0.4167, 0.625, 0.5, 0.125, 0.5, 0.125, 0.75, 0.125, 0.75, 0.125, 0.5, 0.7083, 0.5, 0.7083, 0.75, 0.7083, 0.75, 0.7083, 0.5, 0.625, 0.5, 0.625, 0.4167, 0.625, 0.4167, 0.625, 0.5, 0.625, 0.0, 0.625, 0.25, 0.625, 0.25, 0.625, 0.0, 0.375, 1.0, 0.625, 1.0, 0.625, 1.0, 0.375, 1.0, 0.625, 1.0, 0.625, 1.0, 0.625, 1.0, 0.625, 1.0, 0.625, 0.75, 0.625, 0.5, 0.625, 0.5, 0.625, 0.75, 0.625, 0.25, 0.625, 0.25, 0.625, 0.25, 0.625, 0.25, 0.375, 1.0, 0.625, 1.0, 0.625, 1.0, 0.375, 1.0, 0.625, 0.5, 0.7083, 0.5, 0.7083, 0.75, 0.625, 0.75, 0.625, 0.75, 0.625, 0.5, 0.625, 0.5, 0.625, 0.75, 0.625, 1.0, 0.625, 1.0, 0.625, 1.0, 0.625, 1.0, 0.625, 0.8333, 0.625, 0.75, 0.625, 0.75, 0.625, 0.8333, 0.625, 0.25, 0.625, 0.25, 0.625, 0.25, 0.625, 0.25, 0.625, 0.25, 0.375, 0.25, 0.375, 0.25, 0.625, 0.25, 0.7083, 0.5, 0.7083, 0.75, 0.7083, 0.75, 0.7083, 0.5, 0.125, 0.5, 0.125, 0.75, 0.125, 0.75, 0.125, 0.5, 0.375, 0.0, 0.625, 0.0, 0.625, 0.25, 0.375, 0.25, 0.625, 0.25, 0.625, 0.0, 0.625, 0.0, 0.625, 0.25, 0.625, 0.0, 0.625, 0.25, 0.625, 0.25, 0.625, 0.0, 0.125, 0.5, 0.125, 0.75, 0.125, 0.75, 0.125, 0.5, 0.625, 1.0, 0.625, 1.0, 0.625, 1.0, 0.625, 1.0, 0.625, 0.25, 0.375, 0.25, 0.375, 0.25, 0.625, 0.25, 0.375, 0.5, 0.625, 0.5, 0.625, 0.75, 0.375, 0.75, 0.625, 0.75, 0.625, 0.5, 0.625, 0.5, 0.625, 0.75, 0.625, 0.75, 0.625, 0.75, 0.625, 0.75, 0.625, 0.75, 0.625, 0.75, 0.375, 0.75, 0.375, 0.75, 0.625, 0.75, 0.375, 0.75, 0.375, 0.5, 0.375, 0.5, 0.375, 0.75, 0.625, 0.5, 0.625, 0.5, 0.625, 0.5, 0.625, 0.5])
me_cube_001.materials.append(mat_unitframematerial)
me_cube_001.use_remesh_fix_poles = True
me_cube_001.use_remesh_preserve_attributes = False
me_cube_001.use_mirror_vertex_groups = False
me_cube_001.update()
me_cylinder = bpy.data.meshes.new('Cylinder')
me_cylinder.from_pydata([(6.47e-08, -0.1551, 0.1282), (6.47e-08, -0.1551, -2.235e-08), (0.03053, -0.1521, 0.1282), (0.03053, -0.1521, -2.235e-08), (0.05989, -0.1433, 0.1282), (0.05989, -0.1433, -2.235e-08), (0.08694, -0.129, 0.1282), (0.08694, -0.129, -2.235e-08), (0.1107, -0.1097, 0.1282), (0.1107, -0.1097, -2.235e-08), (0.1301, -0.08617, 0.1282), (0.1301, -0.08617, -2.235e-08), (0.1446, -0.05935, 0.1282), (0.1446, -0.05935, -2.235e-08), (0.1535, -0.03026, 0.1282), (0.1535, -0.03026, -2.235e-08), (0.1565, 4.316e-07, 0.1282), (0.1565, 1.634e-07, -2.235e-08), (0.1535, 0.03026, 0.1282), (0.1535, 0.03026, -2.235e-08), (0.1446, 0.05936, 0.1282), (0.1446, 0.05935, -2.235e-08), (0.1301, 0.08617, 0.1282), (0.1301, 0.08617, -2.235e-08), (0.1107, 0.1097, 0.1282), (0.1107, 0.1097, -2.235e-08), (0.08694, 0.129, 0.1282), (0.08694, 0.129, -2.235e-08), (0.05989, 0.1433, 0.1282), (0.05989, 0.1433, -2.235e-08), (0.03053, 0.1521, 0.1282), (0.03053, 0.1521, -2.235e-08), (1.371e-08, 0.1551, 0.1282), (1.371e-08, 0.1551, -2.235e-08), (-0.03053, 0.1521, 0.1282), (-0.03053, 0.1521, -2.235e-08), (-0.05989, 0.1433, 0.1282), (-0.05989, 0.1433, -2.235e-08), (-0.08694, 0.129, 0.1282), (-0.08694, 0.129, -2.235e-08), (-0.1107, 0.1097, 0.1282), (-0.1107, 0.1097, -2.235e-08), (-0.1301, 0.08617, 0.1282), (-0.1301, 0.08617, -2.235e-08), (-0.1446, 0.05935, 0.1282), (-0.1446, 0.05935, -2.235e-08), (-0.1535, 0.03026, 0.1282), (-0.1535, 0.03026, -2.235e-08), (-0.1565, 2.837e-07, 0.1282), (-0.1565, 1.545e-08, -2.235e-08), (-0.1535, -0.03026, 0.1282), (-0.1535, -0.03026, -2.235e-08), (-0.1446, -0.05935, 0.1282), (-0.1446, -0.05935, -2.235e-08), (-0.1301, -0.08617, 0.1282), (-0.1301, -0.08617, -2.235e-08), (-0.1107, -0.1097, 0.1282), (-0.1107, -0.1097, -2.235e-08), (-0.08694, -0.129, 0.1282), (-0.08694, -0.129, -2.235e-08), (-0.05989, -0.1433, 0.1282), (-0.05989, -0.1433, -2.235e-08), (-0.03053, -0.1521, 0.1282), (-0.03053, -0.1521, -2.235e-08)], [], [(0, 1, 3, 2), (2, 3, 5, 4), (4, 5, 7, 6), (6, 7, 9, 8), (8, 9, 11, 10), (10, 11, 13, 12), (12, 13, 15, 14), (14, 15, 17, 16), (16, 17, 19, 18), (18, 19, 21, 20), (20, 21, 23, 22), (22, 23, 25, 24), (24, 25, 27, 26), (26, 27, 29, 28), (28, 29, 31, 30), (30, 31, 33, 32), (32, 33, 35, 34), (34, 35, 37, 36), (36, 37, 39, 38), (38, 39, 41, 40), (40, 41, 43, 42), (42, 43, 45, 44), (44, 45, 47, 46), (46, 47, 49, 48), (48, 49, 51, 50), (50, 51, 53, 52), (52, 53, 55, 54), (54, 55, 57, 56), (56, 57, 59, 58), (58, 59, 61, 60), (3, 1, 63, 61, 59, 57, 55, 53, 51, 49, 47, 45, 43, 41, 39, 37, 35, 33, 31, 29, 27, 25, 23, 21, 19, 17, 15, 13, 11, 9, 7, 5), (60, 61, 63, 62), (62, 63, 1, 0), (0, 2, 4, 6, 8, 10, 12, 14, 16, 18, 20, 22, 24, 26, 28, 30, 32, 34, 36, 38, 40, 42, 44, 46, 48, 50, 52, 54, 56, 58, 60, 62)])
_uv = me_cylinder.uv_layers.new(name='UVMap')
_uv.uv.foreach_set('vector', [0.3496, 0.9515, 0.3496, 0.9393, 0.3435, 0.9393, 0.3435, 0.9515, 0.3126, 0.9515, 0.3248, 0.9515, 0.3248, 0.9455, 0.3126, 0.9455, 0.3186, 0.9144, 0.3186, 0.9021, 0.3126, 0.9021, 0.3126, 0.9144, 0.3126, 0.9206, 0.3248, 0.9206, 0.3248, 0.9145, 0.3126, 0.9145, 0.3186, 0.933, 0.3186, 0.9207, 0.3126, 0.9207, 0.3126, 0.933, 0.3126, 0.9392, 0.3248, 0.9392, 0.3248, 0.9331, 0.3126, 0.9331, 0.3248, 0.9144, 0.3248, 0.9021, 0.3187, 0.9021, 0.3187, 0.9144, 0.3187, 0.9268, 0.331, 0.9268, 0.331, 0.9207, 0.3187, 0.9207, 0.331, 0.9144, 0.331, 0.9021, 0.3249, 0.9021, 0.3249, 0.9144, 0.3187, 0.933, 0.331, 0.933, 0.331, 0.9269, 0.3187, 0.9269, 0.331, 0.9453, 0.331, 0.9331, 0.3249, 0.9331, 0.3249, 0.9453, 0.3126, 0.9453, 0.3248, 0.9453, 0.3248, 0.9393, 0.3126, 0.9393, 0.3372, 0.9144, 0.3372, 0.9021, 0.3311, 0.9021, 0.3311, 0.9144, 0.3249, 0.9206, 0.3372, 0.9206, 0.3372, 0.9145, 0.3249, 0.9145, 0.3372, 0.933, 0.3372, 0.9207, 0.3311, 0.9207, 0.3311, 0.933, 0.3126, 0.9639, 0.3248, 0.9639, 0.3248, 0.9579, 0.3126, 0.9579, 0.3372, 0.9453, 0.3372, 0.9331, 0.3311, 0.9331, 0.3311, 0.9453, 0.3249, 0.9515, 0.3372, 0.9515, 0.3372, 0.9455, 0.3249, 0.9455, 0.3434, 0.9144, 0.3434, 0.9021, 0.3373, 0.9021, 0.3373, 0.9144, 0.2878, 0.9577, 0.3, 0.9577, 0.3, 0.9517, 0.2878, 0.9517, 0.3434, 0.9268, 0.3434, 0.9145, 0.3373, 0.9145, 0.3373, 0.9268, 0.3002, 0.9577, 0.3124, 0.9577, 0.3124, 0.9517, 0.3002, 0.9517, 0.3434, 0.9392, 0.3434, 0.9269, 0.3373, 0.9269, 0.3373, 0.9392, 0.3126, 0.9577, 0.3248, 0.9577, 0.3248, 0.9517, 0.3126, 0.9517, 0.3434, 0.9515, 0.3434, 0.9393, 0.3373, 0.9393, 0.3373, 0.9515, 0.3249, 0.9577, 0.3372, 0.9577, 0.3372, 0.9517, 0.3249, 0.9517, 0.3496, 0.9144, 0.3496, 0.9021, 0.3435, 0.9021, 0.3435, 0.9144, 0.2878, 0.9639, 0.3, 0.9639, 0.3, 0.9579, 0.2878, 0.9579, 0.3496, 0.9268, 0.3496, 0.9145, 0.3435, 0.9145, 0.3435, 0.9268, 0.3002, 0.9639, 0.3124, 0.9639, 0.3124, 0.9579, 0.3002, 0.9579, 0.2878, 0.9404, 0.2878, 0.938, 0.2883, 0.9356, 0.2892, 0.9334, 0.2905, 0.9314, 0.2922, 0.9297, 0.2943, 0.9283, 0.2965, 0.9274, 0.2989, 0.9269, 0.3013, 0.9269, 0.3037, 0.9274, 0.3059, 0.9283, 0.308, 0.9296, 0.3097, 0.9313, 0.311, 0.9334, 0.312, 0.9356, 0.3124, 0.938, 0.3124, 0.9404, 0.312, 0.9428, 0.311, 0.945, 0.3097, 0.9471, 0.308, 0.9488, 0.3059, 0.9501, 0.3037, 0.9511, 0.3013, 0.9515, 0.2989, 0.9515, 0.2965, 0.9511, 0.2943, 0.9501, 0.2922, 0.9488, 0.2905, 0.9471, 0.2892, 0.9451, 0.2883, 0.9428, 0.3496, 0.9392, 0.3496, 0.9269, 0.3435, 0.9269, 0.3435, 0.9392, 0.3249, 0.9639, 0.3372, 0.9639, 0.3372, 0.9579, 0.3249, 0.9579, 0.3124, 0.9132, 0.3124, 0.9157, 0.312, 0.9181, 0.311, 0.9203, 0.3097, 0.9223, 0.308, 0.924, 0.3059, 0.9254, 0.3037, 0.9263, 0.3013, 0.9268, 0.2989, 0.9268, 0.2965, 0.9263, 0.2943, 0.9253, 0.2922, 0.924, 0.2905, 0.9223, 0.2892, 0.9203, 0.2883, 0.918, 0.2878, 0.9156, 0.2878, 0.9132, 0.2883, 0.9108, 0.2892, 0.9086, 0.2905, 0.9066, 0.2922, 0.9049, 0.2943, 0.9035, 0.2965, 0.9026, 0.2989, 0.9021, 0.3013, 0.9021, 0.3037, 0.9026, 0.3059, 0.9035, 0.308, 0.9049, 0.3097, 0.9066, 0.311, 0.9086, 0.312, 0.9109])
me_cylinder.materials.append(mat_unitframematerial)
me_cylinder.use_remesh_fix_poles = True
me_cylinder.use_remesh_preserve_attributes = False
me_cylinder.use_mirror_vertex_groups = False
me_cylinder.update()
me_cube_009 = bpy.data.meshes.new('Cube.009')
me_cube_009.from_pydata([(-0.1004, -0.1109, 0.0), (-0.1004, -0.1109, 0.1882), (-0.1004, 0.1109, 0.0), (-0.1004, 0.1109, 0.1882), (0.1004, -0.1109, 0.0), (0.1004, -0.1109, 0.1882), (0.1004, 0.1109, 0.0), (0.1004, 0.1109, 0.1882)], [], [(0, 1, 3, 2), (2, 3, 7, 6), (6, 7, 5, 4), (4, 5, 1, 0), (2, 6, 4, 0), (7, 3, 1, 5)])
_uv = me_cube_009.uv_layers.new(name='UVMap')
_uv.uv.foreach_set('vector', [0.356, 0.8936, 0.3311, 0.8936, 0.3311, 0.9186, 0.356, 0.9186, 0.3058, 0.8936, 0.2809, 0.8936, 0.2809, 0.9186, 0.3058, 0.9186, 0.3058, 0.9187, 0.2809, 0.9187, 0.2809, 0.9437, 0.3058, 0.9437, 0.3309, 0.8936, 0.306, 0.8936, 0.306, 0.9186, 0.3309, 0.9186, 0.3309, 0.9187, 0.306, 0.9187, 0.306, 0.9437, 0.3309, 0.9437, 0.3058, 0.9438, 0.2809, 0.9438, 0.2809, 0.9688, 0.3058, 0.9688])
me_cube_009.materials.append(mat_unitframematerial)
me_cube_009.use_remesh_fix_poles = True
me_cube_009.use_remesh_preserve_attributes = False
me_cube_009.use_mirror_vertex_groups = False
me_cube_009.update()
me_cube_010 = bpy.data.meshes.new('Cube.010')
me_cube_010.from_pydata([(0.2458, -0.1752, 0.0223), (0.241, -0.0696, 0.1442), (0.2713, 0.1898, 0.01884), (0.2114, 0.1538, 0.1805), (-0.0008515, 0.3259, 0.04612), (-8.859e-08, 0.2272, 0.2152), (9.577e-05, -0.2342, 0.02849), (0.0002519, -0.1117, 0.1563), (0.1202, 0.2089, 0.1871), (0.1097, -0.2141, 0.02342), (0.1202, 0.3119, 0.03872), (0.1202, -0.09688, 0.1231), (0.3189, -0.001571, 0.02578), (0.2551, 0.0395, 0.1721), (0.0002338, -0.001571, 0.2003), (0.001619, -0.001571, 0.03517), (0.1202, 0.01606, 0.2156), (0.001619, -0.2136, 0.02849), (0.0001619, -0.06218, 0.1563), (0.001619, -0.1622, 0.09985), (0.04342, -0.1073, 0.1446), (0.0004247, -0.1627, 0.09985), (0.06263, -0.1467, 0.1062), (0.04144, -0.1066, 0.1378), (-0.0003622, -0.1133, 0.1495), (-0.0003622, -0.154, 0.09302), (0.06065, -0.1403, 0.09939), (0.034, -0.07581, 0.1121), (-0.007805, -0.08254, 0.1238), (0.05321, -0.1096, 0.07372), (-0.007805, -0.1232, 0.06736), (-0.0002376, 0.08006, 0.1223), (-0.0002376, -0.3777, 0.161), (0.03033, 0.07921, 0.1093), (0.02202, -0.3784, 0.1516), (0.03033, 0.07751, 0.08347), (0.02202, -0.3793, 0.1367), (-0.0002376, 0.07666, 0.07054), (-0.0002376, -0.38, 0.1273), (-0.0308, 0.07751, 0.08347), (-0.0225, -0.3793, 0.1367), (-0.0308, 0.07921, 0.1093), (-0.0225, -0.3784, 0.1516), (0.317, -0.0007759, -0.009299), (0.2695, 0.1979, -0.01624), (0.1079, -0.2133, -0.01166), (0.244, -0.1744, -0.01278), (0.1184, 0.3127, 0.003633), (-0.0002133, 0.3267, 0.01104), (-0.0002133, -0.0007759, 8.227e-05), (-0.0002133, -0.2334, -0.006596), (0.1184, -0.0007759, -0.00353), (0.03033, -0.378, 0.157), (-0.0002376, -0.3771, 0.17), (0.03033, -0.3797, 0.1312), (-0.0002376, -0.3805, 0.1183), (-0.0308, -0.3797, 0.1312), (-0.0308, -0.378, 0.157), (0.02202, -0.2691, 0.1444), (-0.0002376, -0.2685, 0.1538), (0.02202, -0.2701, 0.1295), (-0.0002376, -0.2707, 0.1201), (-0.0225, -0.2701, 0.1295), (-0.0225, -0.2691, 0.1444), (0.1499, 0.03406, 0.2244), (0.1499, 0.03406, 0.1612), (0.1499, 0.138, 0.2244), (0.1499, 0.138, 0.1612), (0.1916, 0.03406, 0.2244), (0.1916, 0.03406, 0.1612), (0.1916, 0.138, 0.2244), (0.1916, 0.138, 0.1612), (0.09133, -0.1358, 0.1184), (0.09133, -0.1358, 0.07379), (0.08206, -0.03196, 0.1277), (0.08206, -0.03196, 0.06451), (0.17, -0.1358, 0.1184), (0.17, -0.1358, 0.07379), (0.1793, -0.03196, 0.1277), (0.1793, -0.03196, 0.06451), (0.08206, -0.1358, 0.1277), (0.08206, -0.1358, 0.06451), (0.1793, -0.1358, 0.06451), (0.1793, -0.1358, 0.1277), (0.09133, -0.1307, 0.1184), (0.09133, -0.1307, 0.07379), (0.17, -0.1307, 0.07379), (0.17, -0.1307, 0.1184), (0.1078, 0.1801, 0.1936), (0.1078, 0.1801, 0.2406), (0.1078, 0.1685, 0.1936), (0.1078, 0.1685, 0.2406), (0.09377, 0.1801, 0.1936), (0.09377, 0.1801, 0.2406), (0.09377, 0.1685, 0.1936), (0.09377, 0.1685, 0.2406)], [(19, 17), (17, 6), (7, 18)], [(10, 8, 3, 2), (12, 13, 1, 0), (4, 10, 47, 48), (16, 14, 7, 20, 11), (9, 11, 20, 22, 21, 6), (0, 1, 11, 9), (13, 16, 11, 1), (15, 4, 48, 49), (4, 5, 8, 10), (10, 2, 44, 47), (3, 8, 16, 13), (8, 5, 14, 16), (0, 9, 45, 46), (2, 3, 13, 12), (20, 7, 24, 23), (22, 20, 23, 26), (21, 22, 26, 25), (25, 26, 29, 30), (28, 30, 29, 27), (23, 24, 28, 27), (24, 25, 30, 28), (26, 23, 27, 29), (31, 53, 52, 33), (33, 52, 54, 35), (35, 54, 55, 37), (37, 55, 56, 39), (42, 40, 62, 63), (39, 56, 57, 41), (41, 57, 53, 31), (31, 33, 35, 37, 39, 41), (51, 43, 46, 45), (49, 51, 45, 50), (48, 47, 51, 49), (47, 44, 43, 51), (9, 6, 50, 45), (2, 12, 43, 44), (12, 0, 46, 43), (6, 15, 49, 50), (32, 34, 52, 53), (34, 36, 54, 52), (36, 38, 55, 54), (38, 40, 56, 55), (40, 42, 57, 56), (42, 32, 53, 57), (58, 59, 63, 62, 61, 60), (38, 36, 60, 61), (34, 32, 59, 58), (32, 42, 63, 59), (40, 38, 61, 62), (36, 34, 58, 60), (64, 66, 67, 65), (66, 70, 71, 67), (70, 68, 69, 71), (68, 64, 65, 69), (66, 64, 68, 70), (71, 69, 65, 67), (80, 74, 75, 81), (74, 78, 79, 75), (78, 83, 82, 79), (73, 85, 84, 72), (74, 80, 83, 78), (79, 82, 81, 75), (72, 80, 81, 73), (77, 82, 83, 76), (76, 83, 80, 72), (73, 81, 82, 77), (87, 84, 85, 86), (77, 86, 85, 73), (76, 87, 86, 77), (72, 84, 87, 76), (88, 89, 91, 90), (90, 91, 95, 94), (94, 95, 93, 92), (92, 93, 89, 88), (90, 94, 92, 88), (95, 91, 89, 93)])
me_cube_010.polygons.foreach_set('material_index', [0, 0, 0, 0, 0, 0, 0, 0, 0, 0, 0, 0, 0, 0, 0, 0, 0, 0, 0, 0, 0, 0, 0, 0, 0, 0, 0, 0, 0, 0, 0, 0, 0, 0, 0, 0, 0, 0, 0, 0, 0, 0, 0, 0, 0, 0, 0, 0, 0, 0, 0, 0, 0, 0, 1, 0, 0, 0, 0, 0, 0, 0, 0, 0, 0, 0, 0, 0, 0, 0, 0, 0, 0, 0, 0, 0])
_uv = me_cube_010.uv_layers.new(name='UVMap')
_uv.uv.foreach_set('vector', [0.2985, 0.9453, 0.3255, 0.9453, 0.3255, 0.9319, 0.2985, 0.9319, 0.3255, 0.9317, 0.3255, 0.9047, 0.3121, 0.9047, 0.3121, 0.9317, 0.3461, 0.9623, 0.3595, 0.9623, 0.3595, 0.9591, 0.3461, 0.9591, 0.3527, 0.9453, 0.3398, 0.9434, 0.3393, 0.9326, 0.3441, 0.9323, 0.3527, 0.9319, 0.3119, 0.9078, 0.3119, 0.9316, 0.3028, 0.9317, 0.3054, 0.9235, 0.2985, 0.9203, 0.2994, 0.9047, 0.2713, 0.9589, 0.2983, 0.9589, 0.2983, 0.9455, 0.2713, 0.9455, 0.3527, 0.9047, 0.3393, 0.9047, 0.3393, 0.9181, 0.3527, 0.9181, 0.3561, 0.9045, 0.3561, 0.8775, 0.3529, 0.8775, 0.3529, 0.9045, 0.3257, 0.8909, 0.3527, 0.8909, 0.3527, 0.8775, 0.3257, 0.8775, 0.3629, 0.9317, 0.3629, 0.9047, 0.3597, 0.9047, 0.3597, 0.9317, 0.3255, 0.9589, 0.3255, 0.9455, 0.2985, 0.9455, 0.2985, 0.9589, 0.3391, 0.9183, 0.3257, 0.9183, 0.3257, 0.9453, 0.3391, 0.9453, 0.3461, 0.9657, 0.3595, 0.9657, 0.3595, 0.9625, 0.3461, 0.9625, 0.3255, 0.8775, 0.2985, 0.8775, 0.2985, 0.9045, 0.3255, 0.9045, 0.3646, 0.9317, 0.3646, 0.9251, 0.3631, 0.9251, 0.3631, 0.9317, 0.2917, 0.9725, 0.2983, 0.9725, 0.2983, 0.971, 0.2917, 0.971, 0.3646, 0.9521, 0.3646, 0.9455, 0.3631, 0.9455, 0.3631, 0.9521, 0.3323, 0.9659, 0.3257, 0.9659, 0.3257, 0.9725, 0.3323, 0.9725, 0.3663, 0.9659, 0.3597, 0.9659, 0.3597, 0.9725, 0.3663, 0.9725, 0.3595, 0.9659, 0.3529, 0.9659, 0.3529, 0.9725, 0.3595, 0.9725, 0.3527, 0.9659, 0.3461, 0.9659, 0.3461, 0.9725, 0.3527, 0.9725, 0.3391, 0.9659, 0.3325, 0.9659, 0.3325, 0.9725, 0.3391, 0.9725, 0.3121, 0.9657, 0.3391, 0.9657, 0.3391, 0.9625, 0.3121, 0.9625, 0.3561, 0.9453, 0.3561, 0.9183, 0.3529, 0.9183, 0.3529, 0.9453, 0.2849, 0.9623, 0.3119, 0.9623, 0.3119, 0.9591, 0.2849, 0.9591, 0.3595, 0.9045, 0.3595, 0.8775, 0.3563, 0.8775, 0.3563, 0.9045, 0.3119, 0.9708, 0.3119, 0.9693, 0.2985, 0.9693, 0.2985, 0.9708, 0.3595, 0.9453, 0.3595, 0.9183, 0.3563, 0.9183, 0.3563, 0.9453, 0.2849, 0.9657, 0.3119, 0.9657, 0.3119, 0.9625, 0.2849, 0.9625, 0.3459, 0.9634, 0.3426, 0.9657, 0.3393, 0.9647, 0.3393, 0.9614, 0.3426, 0.9591, 0.3459, 0.9601, 0.2983, 0.9047, 0.2713, 0.9047, 0.2713, 0.9317, 0.2983, 0.9317, 0.3391, 0.8911, 0.3257, 0.8911, 0.3257, 0.9181, 0.3391, 0.9181, 0.2983, 0.9453, 0.2983, 0.9319, 0.2713, 0.9319, 0.2713, 0.9453, 0.2983, 0.8775, 0.2713, 0.8775, 0.2713, 0.9045, 0.2983, 0.9045, 0.3629, 0.9589, 0.3629, 0.9455, 0.3597, 0.9455, 0.3597, 0.9589, 0.2713, 0.9691, 0.2983, 0.9691, 0.2983, 0.9659, 0.2713, 0.9659, 0.3629, 0.9045, 0.3629, 0.8775, 0.3597, 0.8775, 0.3597, 0.9045, 0.3121, 0.9623, 0.3391, 0.9623, 0.3391, 0.9591, 0.3121, 0.9591, 0.368, 0.9487, 0.368, 0.9455, 0.3665, 0.9455, 0.3665, 0.9487, 0.3663, 0.9487, 0.3663, 0.9455, 0.3648, 0.9455, 0.3648, 0.9487, 0.3221, 0.9742, 0.3221, 0.971, 0.3206, 0.971, 0.3206, 0.9742, 0.3204, 0.9742, 0.3204, 0.971, 0.3189, 0.971, 0.3189, 0.9742, 0.3255, 0.9742, 0.3255, 0.971, 0.324, 0.971, 0.324, 0.9742, 0.3238, 0.9742, 0.3238, 0.971, 0.3223, 0.971, 0.3223, 0.9742, 0.3663, 0.9191, 0.3663, 0.9226, 0.3645, 0.9249, 0.3631, 0.9241, 0.3631, 0.9207, 0.3649, 0.9183, 0.6956, 0.9691, 0.6956, 0.9659, 0.6822, 0.9659, 0.6822, 0.9691, 0.7501, 0.8775, 0.7468, 0.8775, 0.7468, 0.8909, 0.7501, 0.8909, 0.3255, 0.9691, 0.3255, 0.9659, 0.3121, 0.9659, 0.3121, 0.9691, 0.3663, 0.8911, 0.3631, 0.8911, 0.3631, 0.9045, 0.3663, 0.9045, 0.6684, 0.9708, 0.6684, 0.9693, 0.655, 0.9693, 0.655, 0.9708, 0.3527, 0.9589, 0.3527, 0.9455, 0.3461, 0.9455, 0.3461, 0.9589, 0.3459, 0.9659, 0.3393, 0.9659, 0.3393, 0.9725, 0.3459, 0.9725, 0.2713, 0.9657, 0.2847, 0.9657, 0.2847, 0.9591, 0.2713, 0.9591, 0.3663, 0.9591, 0.3597, 0.9591, 0.3597, 0.9657, 0.3663, 0.9657, 0.7194, 0.9617, 0.7194, 0.918, 0.7044, 0.918, 0.7044, 0.9617, 0.3257, 0.9589, 0.3391, 0.9589, 0.3391, 0.9523, 0.3257, 0.9523, 0.3663, 0.9453, 0.3663, 0.9319, 0.3597, 0.9319, 0.3597, 0.9453, 0.3257, 0.9521, 0.3391, 0.9521, 0.3391, 0.9455, 0.3257, 0.9455, 0.3595, 0.9181, 0.3595, 0.9047, 0.3529, 0.9047, 0.3529, 0.9181, 0.2915, 0.9725, 0.2915, 0.971, 0.2849, 0.971, 0.2849, 0.9725, 0.3527, 0.9183, 0.3393, 0.9183, 0.3393, 0.9317, 0.3527, 0.9317, 0.3527, 0.8911, 0.3393, 0.8911, 0.3393, 0.9045, 0.3527, 0.9045, 0.3663, 0.9047, 0.3648, 0.9047, 0.3648, 0.9113, 0.3663, 0.9113, 0.3051, 0.9725, 0.3051, 0.971, 0.2985, 0.971, 0.2985, 0.9725, 0.3646, 0.9047, 0.3631, 0.9047, 0.3631, 0.9181, 0.3646, 0.9181, 0.3255, 0.9708, 0.3255, 0.9693, 0.3121, 0.9693, 0.3121, 0.9708, 0.3595, 0.9589, 0.3595, 0.9455, 0.3529, 0.9455, 0.3529, 0.9589, 0.2983, 0.9708, 0.2983, 0.9693, 0.2849, 0.9693, 0.2849, 0.9708, 0.3646, 0.9523, 0.3631, 0.9523, 0.3631, 0.9589, 0.3646, 0.9589, 0.2847, 0.9725, 0.2847, 0.971, 0.2713, 0.971, 0.2713, 0.9725, 0.3663, 0.9181, 0.3663, 0.9115, 0.3648, 0.9115, 0.3648, 0.9181, 0.3053, 0.9725, 0.3119, 0.9725, 0.3119, 0.971, 0.3053, 0.971, 0.3663, 0.9317, 0.3663, 0.9251, 0.3648, 0.9251, 0.3648, 0.9317, 0.3121, 0.9725, 0.3187, 0.9725, 0.3187, 0.971, 0.3121, 0.971, 0.3663, 0.9489, 0.3648, 0.9489, 0.3648, 0.9504, 0.3663, 0.9504, 0.3663, 0.9506, 0.3648, 0.9506, 0.3648, 0.9521, 0.3663, 0.9521])
me_cube_010.materials.append(mat_unitframematerial)
me_cube_010.materials.append(mat_playercolor)
me_cube_010.use_remesh_fix_poles = True
me_cube_010.use_remesh_preserve_attributes = False
me_cube_010.use_mirror_vertex_groups = False
me_cube_010.update()
me_cube_011 = bpy.data.meshes.new('Cube.011')
me_cube_011.from_pydata([(0.2249, -0.1773, -0.01286), (0.1858, -0.05448, 0.04781), (0.2164, 0.1633, -0.01633), (0.1893, 0.1062, 0.06967), (0.0, 0.2121, 0.01096), (0.0, 0.1777, 0.1319), (0.0, -0.2121, -0.006678), (0.0, -0.1199, 0.1212), (0.1186, 0.1641, 0.1203), (0.1186, -0.2121, -0.01174), (0.1186, 0.2121, 0.00355), (0.1186, -0.1009, 0.08791), (0.2373, -1.49e-08, -0.009381), (0.2198, -0.0007954, 0.06284), (0.0, 0.0, 0.1652), (0.0, 0.0, 0.0), (0.1186, 0.0, 0.1421), (0.1186, 0.0, -0.003612), (0.0, -0.2121, -0.006678), (0.0, -0.1199, 0.1212), (0.0, -0.1199, 0.1212), (0.0, -0.1199, 0.1212), (0.0, -0.1606, 0.06469), (0.0418, -0.1132, 0.1094), (0.0, -0.1606, 0.06469), (0.06101, -0.147, 0.07105), (0.03982, -0.105, 0.1026), (-0.001981, -0.1117, 0.1143), (-0.001981, -0.1524, 0.05786), (0.05903, -0.1388, 0.06422), (0.03238, -0.07424, 0.07695), (-0.009423, -0.08096, 0.08866), (0.05159, -0.108, 0.03856), (-0.009423, -0.1217, 0.0322), (-0.0006174, 0.08163, 0.08668), (-0.0006174, -0.3756, 0.1245), (0.01977, 0.08078, 0.07642), (0.01977, -0.3764, 0.1143), (0.01977, 0.07908, 0.0559), (0.01977, -0.3781, 0.09377), (-0.0006174, 0.07823, 0.04564), (-0.0006174, -0.379, 0.08351), (-0.021, 0.07908, 0.0559), (-0.021, -0.3781, 0.09377), (-0.021, 0.08078, 0.07642), (-0.021, -0.3764, 0.1143)], [(22, 18), (18, 6)], [(10, 8, 3, 2), (12, 13, 1, 0), (17, 12, 0, 9), (16, 14, 7, 23, 11), (9, 11, 23, 25, 24, 6), (0, 1, 11, 9), (13, 16, 11, 1), (15, 17, 9, 6), (4, 5, 8, 10), (4, 10, 17, 15), (3, 8, 16, 13), (8, 5, 14, 16), (10, 2, 12, 17), (2, 3, 13, 12), (19, 7, 20, 21), (23, 7, 27, 26), (25, 23, 26, 29), (24, 25, 29, 28), (28, 29, 32, 33), (31, 33, 32, 30), (26, 27, 31, 30), (27, 28, 33, 31), (29, 26, 30, 32), (34, 35, 37, 36), (36, 37, 39, 38), (38, 39, 41, 40), (40, 41, 43, 42), (37, 35, 45, 43, 41, 39), (42, 43, 45, 44), (44, 45, 35, 34), (34, 36, 38, 40, 42, 44)])
_uv = me_cube_011.uv_layers.new(name='UVMap')
_uv.uv.foreach_set('vector', [0.3214, 0.9265, 0.3407, 0.9265, 0.3407, 0.9313, 0.3214, 0.9313, 0.3214, 0.941, 0.3407, 0.941, 0.3407, 0.9507, 0.3214, 0.9507, 0.3165, 0.941, 0.3214, 0.941, 0.3214, 0.9507, 0.3165, 0.9507, 0.3456, 0.941, 0.3504, 0.941, 0.3504, 0.9507, 0.3487, 0.9507, 0.3456, 0.9507, 0.3214, 0.9555, 0.3407, 0.9555, 0.3407, 0.9586, 0.3345, 0.9579, 0.3322, 0.9603, 0.3214, 0.9603, 0.3214, 0.9507, 0.3407, 0.9507, 0.3407, 0.9555, 0.3214, 0.9555, 0.3407, 0.941, 0.3456, 0.941, 0.3456, 0.9507, 0.3407, 0.9507, 0.3117, 0.941, 0.3165, 0.941, 0.3165, 0.9507, 0.3117, 0.9507, 0.3214, 0.9216, 0.3407, 0.9216, 0.3407, 0.9265, 0.3214, 0.9265, 0.3117, 0.9313, 0.3165, 0.9313, 0.3165, 0.941, 0.3117, 0.941, 0.3407, 0.9313, 0.3456, 0.9313, 0.3456, 0.941, 0.3407, 0.941, 0.3456, 0.9313, 0.3504, 0.9313, 0.3504, 0.941, 0.3456, 0.941, 0.3165, 0.9313, 0.3214, 0.9313, 0.3214, 0.941, 0.3165, 0.941, 0.3214, 0.9313, 0.3407, 0.9313, 0.3407, 0.941, 0.3214, 0.941, 0.3407, 0.9603, 0.3407, 0.9603, 0.3407, 0.9603, 0.3407, 0.9603, 0.3487, 0.9507, 0.3504, 0.9507, 0.3504, 0.9507, 0.3487, 0.9507, 0.3345, 0.9579, 0.3407, 0.9586, 0.3407, 0.9586, 0.3345, 0.9579, 0.3322, 0.9603, 0.3345, 0.9579, 0.3345, 0.9579, 0.3322, 0.9603, 0.3322, 0.9603, 0.3345, 0.9579, 0.3345, 0.9579, 0.3322, 0.9603, 0.3504, 0.9507, 0.3322, 0.9603, 0.3345, 0.9579, 0.3407, 0.9586, 0.3487, 0.9507, 0.3504, 0.9507, 0.3504, 0.9507, 0.3487, 0.9507, 0.2923, 0.8926, 0.2923, 0.8926, 0.2923, 0.8926, 0.2923, 0.8926, 0.3345, 0.9579, 0.3407, 0.9586, 0.3407, 0.9586, 0.3345, 0.9579, 1.0, 0.5, 1.0, 1.0, 0.8333, 1.0, 0.8333, 0.5, 0.8333, 0.5, 0.8333, 1.0, 0.6667, 1.0, 0.6667, 0.5, 0.6667, 0.5, 0.6667, 1.0, 0.5, 1.0, 0.5, 0.5, 0.5, 0.5, 0.5, 1.0, 0.3333, 1.0, 0.3333, 0.5, 0.4578, 0.37, 0.25, 0.49, 0.04215, 0.37, 0.04215, 0.13, 0.25, 0.01, 0.4578, 0.13, 0.3333, 0.5, 0.3333, 1.0, 0.1667, 1.0, 0.1667, 0.5, 0.1667, 0.5, 0.1667, 1.0, -8.941e-08, 1.0, -8.941e-08, 0.5, 0.75, 0.49, 0.9578, 0.37, 0.9578, 0.13, 0.75, 0.01, 0.5422, 0.13, 0.5422, 0.37])
me_cube_011.materials.append(mat_unitframematerial)
me_cube_011.use_remesh_fix_poles = True
me_cube_011.use_remesh_preserve_attributes = False
me_cube_011.use_mirror_vertex_groups = False
me_cube_011.update()
me_cylinder_001 = bpy.data.meshes.new('Cylinder.001')
me_cylinder_001.from_pydata([(0.0, 0.0, -100.0), (0.0, 23.04, -100.0), (86.6, 0.0, -50.0), (86.6, 23.04, -50.0), (86.6, 0.0, 50.0), (86.6, 23.04, 50.0), (-8.742e-06, 0.0, 100.0), (-8.742e-06, 23.04, 100.0), (-86.6, 0.0, 50.0), (-86.6, 23.04, 50.0), (-86.6, 0.0, -50.0), (-86.6, 23.04, -50.0)], [], [(0, 1, 3, 2), (2, 3, 5, 4), (4, 5, 7, 6), (6, 7, 9, 8), (3, 1, 11, 9, 7, 5), (8, 9, 11, 10), (10, 11, 1, 0), (0, 2, 4, 6, 8, 10)])
me_cylinder_001.polygons.foreach_set('use_smooth', [True] * 8)
_k = set([(0, 1), (0, 2), (0, 10), (1, 3), (1, 11), (2, 3), (2, 4), (3, 5), (4, 5), (4, 6), (5, 7), (6, 7), (6, 8), (7, 9), (8, 9), (8, 10), (9, 11), (10, 11)])
me_cylinder_001.attributes.new('sharp_edge', 'BOOLEAN', 'EDGE').data.foreach_set('value', [ (min(e.vertices), max(e.vertices)) in _k for e in me_cylinder_001.edges])
_uv = me_cylinder_001.uv_layers.new(name='UVMap')
_uv.uv.foreach_set('vector', [1.0, 0.5, 1.0, 1.0, 0.8333, 1.0, 0.8333, 0.5, 0.8333, 0.5, 0.8333, 1.0, 0.6667, 1.0, 0.6667, 0.5, 0.6667, 0.5, 0.6667, 1.0, 0.5, 1.0, 0.5, 0.5, 0.5, 0.5, 0.5, 1.0, 0.3333, 1.0, 0.3333, 0.5, 0.4578, 0.37, 0.25, 0.49, 0.04215, 0.37, 0.04215, 0.13, 0.25, 0.01, 0.4578, 0.13, 0.3333, 0.5, 0.3333, 1.0, 0.1667, 1.0, 0.1667, 0.5, 0.1667, 0.5, 0.1667, 1.0, -8.941e-08, 1.0, -8.941e-08, 0.5, 0.75, 0.49, 0.9578, 0.37, 0.9578, 0.13, 0.75, 0.01, 0.5422, 0.13, 0.5422, 0.37])
me_cylinder_001.use_remesh_fix_poles = True
me_cylinder_001.use_remesh_preserve_attributes = False
me_cylinder_001.use_mirror_vertex_groups = False
me_cylinder_001.update()
me_cylinder_001.normals_split_custom_set([tuple(v) for v in zip(*[iter([0.5, 0.0, -0.866, 0.5, 0.0, -0.866, 0.5, 0.0, -0.866, 0.5, 0.0, -0.866, 1.0, 0.0, 7.629e-08, 1.0, 0.0, 7.629e-08, 1.0, 0.0, 7.629e-08, 1.0, 0.0, 7.629e-08, 0.5, 0.0, 0.866, 0.5, 0.0, 0.866, 0.5, 0.0, 0.866, 0.5, 0.0, 0.866, -0.5, 0.0, 0.866, -0.5, 0.0, 0.866, -0.5, 0.0, 0.866, -0.5, 0.0, 0.866, 0.0, 1.0, -4.698e-09, 0.0, 1.0, -4.698e-09, 0.0, 1.0, -4.698e-09, 0.0, 1.0, -4.698e-09, 0.0, 1.0, -4.698e-09, 0.0, 1.0, -4.698e-09, -1.0, 0.0, 0.0, -1.0, 0.0, 0.0, -1.0, 0.0, 0.0, -1.0, 0.0, 0.0, -0.5, 0.0, -0.866, -0.5, 0.0, -0.866, -0.5, 0.0, -0.866, -0.5, 0.0, -0.866, 0.0, -1.0, 0.0, 0.0, -1.0, 0.0, 0.0, -1.0, 0.0, 0.0, -1.0, 0.0, 0.0, -1.0, 0.0, 0.0, -1.0, 0.0])] * 3)])
me_cylinder_002 = bpy.data.meshes.new('Cylinder.002')
me_cylinder_002.from_pydata([(0.0, 0.0, -100.0), (0.0, 23.04, -100.0), (86.6, 0.0, -50.0), (86.6, 23.04, -50.0), (86.6, 0.0, 50.0), (86.6, 23.04, 50.0), (-8.742e-06, 0.0, 100.0), (-8.742e-06, 23.04, 100.0), (-86.6, 0.0, 50.0), (-86.6, 23.04, 50.0), (-86.6, 0.0, -50.0), (-86.6, 23.04, -50.0)], [], [(0, 1, 3, 2), (2, 3, 5, 4), (4, 5, 7, 6), (6, 7, 9, 8), (3, 1, 11, 9, 7, 5), (8, 9, 11, 10), (10, 11, 1, 0), (0, 2, 4, 6, 8, 10)])
me_cylinder_002.polygons.foreach_set('use_smooth', [True] * 8)
_k = set([(0, 1), (0, 2), (0, 10), (1, 3), (1, 11), (2, 3), (2, 4), (3, 5), (4, 5), (4, 6), (5, 7), (6, 7), (6, 8), (7, 9), (8, 9), (8, 10), (9, 11), (10, 11)])
me_cylinder_002.attributes.new('sharp_edge', 'BOOLEAN', 'EDGE').data.foreach_set('value', [ (min(e.vertices), max(e.vertices)) in _k for e in me_cylinder_002.edges])
_uv = me_cylinder_002.uv_layers.new(name='UVMap')
_uv.uv.foreach_set('vector', [1.0, 0.5, 1.0, 1.0, 0.8333, 1.0, 0.8333, 0.5, 0.8333, 0.5, 0.8333, 1.0, 0.6667, 1.0, 0.6667, 0.5, 0.6667, 0.5, 0.6667, 1.0, 0.5, 1.0, 0.5, 0.5, 0.5, 0.5, 0.5, 1.0, 0.3333, 1.0, 0.3333, 0.5, 0.4578, 0.37, 0.25, 0.49, 0.04215, 0.37, 0.04215, 0.13, 0.25, 0.01, 0.4578, 0.13, 0.3333, 0.5, 0.3333, 1.0, 0.1667, 1.0, 0.1667, 0.5, 0.1667, 0.5, 0.1667, 1.0, -8.941e-08, 1.0, -8.941e-08, 0.5, 0.75, 0.49, 0.9578, 0.37, 0.9578, 0.13, 0.75, 0.01, 0.5422, 0.13, 0.5422, 0.37])
me_cylinder_002.use_remesh_fix_poles = True
me_cylinder_002.use_remesh_preserve_attributes = False
me_cylinder_002.use_mirror_vertex_groups = False
me_cylinder_002.update()
me_cylinder_002.normals_split_custom_set([tuple(v) for v in zip(*[iter([0.5, 0.0, -0.866, 0.5, 0.0, -0.866, 0.5, 0.0, -0.866, 0.5, 0.0, -0.866, 1.0, 0.0, 7.629e-08, 1.0, 0.0, 7.629e-08, 1.0, 0.0, 7.629e-08, 1.0, 0.0, 7.629e-08, 0.5, 0.0, 0.866, 0.5, 0.0, 0.866, 0.5, 0.0, 0.866, 0.5, 0.0, 0.866, -0.5, 0.0, 0.866, -0.5, 0.0, 0.866, -0.5, 0.0, 0.866, -0.5, 0.0, 0.866, 0.0, 1.0, -4.698e-09, 0.0, 1.0, -4.698e-09, 0.0, 1.0, -4.698e-09, 0.0, 1.0, -4.698e-09, 0.0, 1.0, -4.698e-09, 0.0, 1.0, -4.698e-09, -1.0, 0.0, 0.0, -1.0, 0.0, 0.0, -1.0, 0.0, 0.0, -1.0, 0.0, 0.0, -0.5, 0.0, -0.866, -0.5, 0.0, -0.866, -0.5, 0.0, -0.866, -0.5, 0.0, -0.866, 0.0, -1.0, 0.0, 0.0, -1.0, 0.0, 0.0, -1.0, 0.0, 0.0, -1.0, 0.0, 0.0, -1.0, 0.0, 0.0, -1.0, 0.0])] * 3)])

# ---- objects
ob_container1 = bpy.data.objects.new('Container1', me_cube)
ob_assembler1 = bpy.data.objects.new('Assembler1', me_gear)
ob_engine1base = bpy.data.objects.new('Engine1Base', me_cube_005)
ob_engine1base_002 = bpy.data.objects.new('Engine1Base.002', me_cube_008)
ob_cube = bpy.data.objects.new('Cube', me_cube_001)
ob_cylinder = bpy.data.objects.new('Cylinder', me_cylinder)
ob_cube_003 = bpy.data.objects.new('Cube.003', me_cube_009)
ob_weapon = bpy.data.objects.new('Weapon', me_cube_010)
ob_weapon_001 = bpy.data.objects.new('Weapon.001', me_cube_011)
ob_cylinder_001 = bpy.data.objects.new('Cylinder.001', me_cylinder_001)
ob_cylinder_002 = bpy.data.objects.new('Cylinder.002', me_cylinder_002)

# ---- transforms, parenting, visibility, modifiers, constraints
ob_container1.location = (0.6789, -2.608, 0.0)
ob_container1.lineart.crease_threshold = 0.0
ob_assembler1.location = (0.1475, -1.828, 0.0)
ob_assembler1.lineart.crease_threshold = 0.0
_vg = ob_assembler1.vertex_groups.new(name='Tips')
_vg = ob_assembler1.vertex_groups.new(name='Valleys')
ob_engine1base.location = (1.271, -3.548, 0.0)
ob_engine1base.lineart.crease_threshold = 0.0
ob_engine1base_002.location = (0.0196, 0.01864, 0.0)
ob_engine1base_002.lineart.crease_threshold = 0.0
ob_cube.location = (0.7477, -3.172, 0.0)
ob_cube.lineart.crease_threshold = 0.0
ob_cylinder.location = (0.6789, -1.994, 0.0)
ob_cylinder.lineart.crease_threshold = 0.0
ob_cube_003.location = (1.591, -1.674, 0.0)
ob_cube_003.lineart.crease_threshold = 0.0
ob_weapon.location = (0.9984, -0.9984, 0.0)
ob_weapon.lineart.crease_threshold = 0.0
_m = ob_weapon.modifiers.new('Mirror', 'MIRROR')
ob_weapon_001.location = (-0.6927, -1.931, 0.0)
ob_weapon_001.lineart.crease_threshold = 0.0
_m = ob_weapon_001.modifiers.new('Mirror', 'MIRROR')
ob_cylinder_001.location = (3.179, 0.0, 0.0)
ob_cylinder_001.rotation_euler = (1.571, 2.182e-08, 0.5236)
ob_cylinder_001.scale = (0.01, 0.01, 0.01)
ob_cylinder_001.color = (0.8, 0.8, 0.8, 1.0)
ob_cylinder_001.lineart.crease_threshold = 0.0
ob_cylinder_002.location = (3.642, -3.64, 0.0)
ob_cylinder_002.rotation_euler = (1.571, 2.182e-08, 0.5236)
ob_cylinder_002.scale = (0.01, 0.01, 0.01)
ob_cylinder_002.color = (0.8, 0.8, 0.8, 1.0)
ob_cylinder_002.lineart.crease_threshold = 0.0

# ---- collection membership
scene.collection.objects.link(ob_container1)
scene.collection.objects.link(ob_assembler1)
scene.collection.objects.link(ob_engine1base)
scene.collection.objects.link(ob_engine1base_002)
scene.collection.objects.link(ob_cube)
scene.collection.objects.link(ob_cylinder)
scene.collection.objects.link(ob_cube_003)
scene.collection.objects.link(ob_weapon)
scene.collection.objects.link(ob_weapon_001)
scene.collection.objects.link(ob_cylinder_001)
scene.collection.objects.link(ob_cylinder_002)

# ---- scene / render settings (as saved in the file)
scene.frame_start = 1; scene.frame_end = 250; scene.frame_set(0)
scene.render.engine = 'BLENDER_EEVEE_NEXT'
scene.cycles.use_denoising = False
scene.cycles.samples = 128
scene.cycles.sampling_pattern = 'TABULATED_SOBOL'
scene.cycles.use_adaptive_sampling = False
scene.cycles.use_light_tree = False
scene.view_settings.view_transform = 'Filmic'
bpy.context.view_layer.update()

# ---- added for rendering (the .blend has no active camera and no usable light): camera, sun
cam_auto = bpy.data.cameras.new('AutoCamera')
cam_auto.lens = 50.0
cam_auto.sensor_width = 36.0
cam_auto.clip_end = 1000.0
ob_auto_camera = bpy.data.objects.new('AutoCamera', cam_auto)
scene.collection.objects.link(ob_auto_camera)
ob_auto_camera.location = (9.87946, -11.2978, 6.4308)
ob_auto_camera.rotation_euler = (1.09748, -7.21219e-08, 0.694738)
scene.camera = ob_auto_camera
light_auto_sun = bpy.data.lights.new('AutoSun', 'SUN')
light_auto_sun.energy = 3.0
light_auto_sun.angle = 0.0523599
ob_auto_sun = bpy.data.objects.new('AutoSun', light_auto_sun)
scene.collection.objects.link(ob_auto_sun)
ob_auto_sun.rotation_euler = (0.872665, 0.174533, 0.523599)
bpy.context.view_layer.update()
